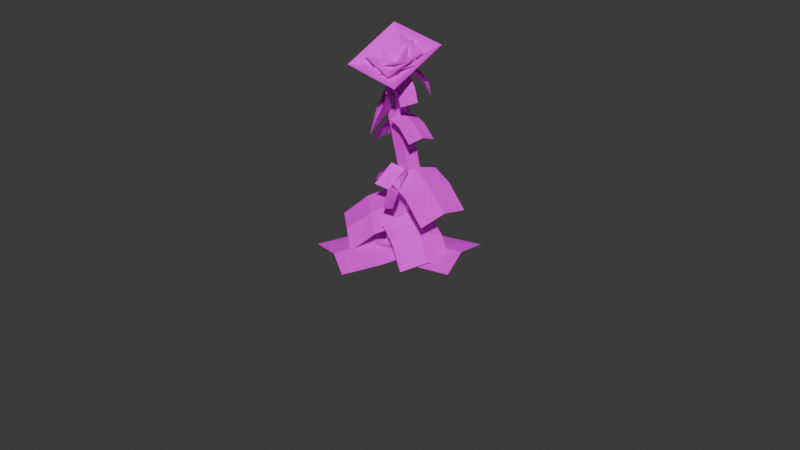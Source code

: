# Source: Blossom.blend  (saved by Blender 4.4.30; exported with 4.5.12 LTS)
import bpy
from mathutils import Matrix  # noqa: F401  (used for matrix-valued properties, if any)

bpy.ops.wm.read_factory_settings(use_empty=True)
scene = bpy.context.scene
scene.name = 'Scene'

# ---- collections
col_hidden = bpy.data.collections.new('Hidden'); scene.collection.children.link(col_hidden)
col_blossomplant = bpy.data.collections.new('BlossomPlant'); scene.collection.children.link(col_blossomplant)
col_blossy = bpy.data.collections.new('Blossy'); scene.collection.children.link(col_blossy)

# ---- images (referenced by path relative to the original .blend; pixels are not part of the script)
import os
ASSET_DIR = os.environ.get("B2B_ASSET_DIR", "")  # directory of the original .blend (textures are referenced by path, not embedded)
HERE = os.path.dirname(os.path.abspath(__file__))  # packed textures are extracted next to this script under _unpacked/

def load_image(name, relpath, width, height, colorspace="sRGB"):
    """Load a texture the original file referenced (path relative to the .blend, or extracted next to this script)."""
    p = next((c for c in (os.path.join(HERE, relpath), os.path.join(ASSET_DIR, relpath)) if relpath and os.path.exists(c)), "")
    if p:
        img = bpy.data.images.load(p, check_existing=True)
        img.name = name
    else:  # same state as the original file: an image datablock whose file is absent (Cycles renders it pink)
        img = bpy.data.images.new(name, width, height)
        img.source = "FILE"
        img.filepath = "//" + (relpath or name)
    img.colorspace_settings.name = colorspace
    return img
img_dreamblossom_png = load_image('DreamBlossom.png', 'DreamBlossom.png', 1024, 1024, 'sRGB')
img_pumkie_png_001 = load_image('Pumkie.png.001', 'Pumkie.png', 1024, 1024, 'sRGB')
img_blubburu_png = load_image('Blubburu.png', 'Blubburu.png', 1024, 1024, 'sRGB')

# ---- materials (node trees are filled in below, after node groups)
mat_blossom = bpy.data.materials.new('Blossom')
mat_pumkie = bpy.data.materials.new('Pumkie')
mat_leaves = bpy.data.materials.new('Leaves')

# ---- material node trees
mat_blossom.use_nodes = True; mat_blossom.node_tree.nodes.clear()
_N = mat_blossom.node_tree.nodes; _L = mat_blossom.node_tree.links
n0 = _N.new('ShaderNodeBsdfPrincipled'); n0.name = 'Principled BSDF'; n0.location = (40, 298)
n0.inputs[2].default_value = 1.0
n0.inputs[3].default_value = 1.45
n0.inputs[25].default_value = 0.0
n0.inputs[26].default_value = (0.6773, 0.1831, 1.0, 1.0)
n1 = _N.new('ShaderNodeOutputMaterial'); n1.name = 'Material Output'; n1.location = (300, 300)
n2 = _N.new('ShaderNodeTexImage'); n2.name = 'Image Texture'; n2.location = (-481, 270)
n2.width = 222
n2.image = img_dreamblossom_png
n2.interpolation = 'Closest'
n3 = _N.new('ShaderNodeMath'); n3.name = 'Math'; n3.location = (-196, 164)
n3.hide = True
n3.operation = 'GREATER_THAN'
_L.new(n0.outputs[0], n1.inputs[0])
_L.new(n2.outputs[0], n0.inputs[0])
_L.new(n2.outputs[1], n3.inputs[0])
_L.new(n3.outputs[0], n0.inputs[4])
n1.is_active_output = True
mat_pumkie.use_nodes = True; mat_pumkie.node_tree.nodes.clear()
_N = mat_pumkie.node_tree.nodes; _L = mat_pumkie.node_tree.links
n0 = _N.new('ShaderNodeBsdfPrincipled'); n0.name = 'Principled BSDF'; n0.location = (40, 298)
n0.inputs[2].default_value = 1.0
n0.inputs[3].default_value = 1.45
n0.inputs[25].default_value = 0.0
n0.inputs[26].default_value = (0.6773, 0.1831, 1.0, 1.0)
n1 = _N.new('ShaderNodeOutputMaterial'); n1.name = 'Material Output'; n1.location = (300, 300)
n2 = _N.new('ShaderNodeTexImage'); n2.name = 'Image Texture'; n2.location = (-481, 270)
n2.width = 222
n2.image = img_pumkie_png_001
n2.interpolation = 'Closest'
n3 = _N.new('ShaderNodeMath'); n3.name = 'Math'; n3.location = (-196, 164)
n3.hide = True
n3.operation = 'GREATER_THAN'
_L.new(n0.outputs[0], n1.inputs[0])
_L.new(n2.outputs[0], n0.inputs[0])
_L.new(n2.outputs[1], n3.inputs[0])
_L.new(n3.outputs[0], n0.inputs[4])
n1.is_active_output = True
mat_leaves.use_nodes = True; mat_leaves.node_tree.nodes.clear()
_N = mat_leaves.node_tree.nodes; _L = mat_leaves.node_tree.links
n0 = _N.new('ShaderNodeBsdfPrincipled'); n0.name = 'Principled BSDF'; n0.location = (10, 300)
n0.inputs[2].default_value = 1.0
n0.inputs[3].default_value = 1.45
n0.inputs[25].default_value = 0.0
n0.inputs[26].default_value = (0.6773, 0.1831, 1.0, 1.0)
n1 = _N.new('ShaderNodeOutputMaterial'); n1.name = 'Material Output'; n1.location = (300, 300)
n2 = _N.new('ShaderNodeTexImage'); n2.name = 'Image Texture'; n2.location = (-338, 287)
n2.image = img_blubburu_png
n2.interpolation = 'Closest'
n3 = _N.new('ShaderNodeMath'); n3.name = 'Math'; n3.location = (-160, 287)
n3.hide = True
n3.operation = 'GREATER_THAN'
_L.new(n0.outputs[0], n1.inputs[0])
_L.new(n2.outputs[0], n0.inputs[0])
_L.new(n2.outputs[1], n3.inputs[0])
_L.new(n3.outputs[0], n0.inputs[4])
n1.is_active_output = True

# ---- world
world_world = bpy.data.worlds.new('World'); scene.world = world_world
world_world.use_nodes = True; world_world.node_tree.nodes.clear()
_N = world_world.node_tree.nodes; _L = world_world.node_tree.links
n0 = _N.new('ShaderNodeOutputWorld'); n0.name = 'World Output'; n0.location = (300, 300)
n1 = _N.new('ShaderNodeBackground'); n1.name = 'Background'; n1.location = (10, 300)
n1.inputs[0].default_value = (0.05088, 0.05088, 0.05088, 1.0)
_L.new(n1.outputs[0], n0.inputs[0])
n0.is_active_output = True
world_world.color = (0.05088, 0.05088, 0.05088)
world_world.sun_shadow_jitter_overblur = 0.0

# ---- meshes
me_cube = bpy.data.meshes.new('Cube')
me_cube.from_pydata([(-1.007, -1.007, -0.9898), (-1.007, -1.007, 0.9898), (-1.007, 1.007, -0.9898), (-1.007, 1.007, 0.9898), (1.007, -1.007, -0.9898), (1.007, -1.007, 0.9898), (1.007, 1.007, -0.9898), (1.007, 1.007, 0.9898)], [], [(0, 1, 3, 2), (2, 3, 7, 6), (6, 7, 5, 4), (4, 5, 1, 0), (2, 6, 4, 0), (7, 3, 1, 5)])
_uv = me_cube.uv_layers.new(name='UVMap')
_uv.uv.foreach_set('vector', [0.3, 0.6, 0.3, 0.7, 0.4, 0.7, 0.4, 0.6, 0.3, 0.6, 0.3, 0.7, 0.2, 0.7, 0.2, 0.6, 0.1, 0.6, 0.1, 0.7, 0.2, 0.7, 0.2, 0.6, 0.3, 0.6, 0.3, 0.7, 0.2, 0.7, 0.2, 0.6, 0.2, 0.5, 0.3, 0.5, 0.3, 0.6, 0.2, 0.6, 0.2, 0.7, 0.3, 0.7, 0.3, 0.8, 0.2, 0.8])
me_cube.materials.append(mat_blossom)
me_cube.update()
me_plane_013 = bpy.data.meshes.new('Plane.013')
me_plane_013.from_pydata([(-0.06469, -0.06469, 0.000182), (0.06469, -0.06469, 0.000182), (-0.06469, 0.06469, 0.000182), (0.06469, 0.06469, 0.000182), (6.589e-08, -1.505e-10, 1.863e-08), (-0.04869, 0.04869, 0.000137), (0.04869, -0.04869, 0.000137), (0.04869, 0.04869, 0.000137), (-0.04869, -0.04869, 0.000137), (0.02434, -0.02434, 6.851e-05), (0.02434, 0.02434, 6.851e-05), (-0.02434, -0.02434, 6.851e-05), (-0.02434, 0.02434, 6.851e-05)], [], [(10, 12, 4), (11, 9, 4), (9, 10, 4), (12, 11, 4), (2, 0, 8, 5), (1, 3, 7, 6), (0, 1, 6, 8), (3, 2, 5, 7), (5, 8, 11, 12), (6, 7, 10, 9), (8, 6, 9, 11), (7, 5, 12, 10)])
_uv = me_plane_013.uv_layers.new(name='UVMap')
_uv.uv.foreach_set('vector', [0.2688, 0.8688, 0.2312, 0.8688, 0.25, 0.85, 0.2312, 0.8312, 0.2688, 0.8312, 0.25, 0.85, 0.2688, 0.8312, 0.2688, 0.8688, 0.25, 0.85, 0.2312, 0.8688, 0.2312, 0.8312, 0.25, 0.85, 0.2, 0.9, 0.2, 0.8, 0.2124, 0.8124, 0.2124, 0.8876, 0.3, 0.8, 0.3, 0.9, 0.2876, 0.8876, 0.2876, 0.8124, 0.2, 0.8, 0.3, 0.8, 0.2876, 0.8124, 0.2124, 0.8124, 0.3, 0.9, 0.2, 0.9, 0.2124, 0.8876, 0.2876, 0.8876, 0.2124, 0.8876, 0.2124, 0.8124, 0.2312, 0.8312, 0.2312, 0.8688, 0.2876, 0.8124, 0.2876, 0.8876, 0.2688, 0.8688, 0.2688, 0.8312, 0.2124, 0.8124, 0.2876, 0.8124, 0.2688, 0.8312, 0.2312, 0.8312, 0.2876, 0.8876, 0.2124, 0.8876, 0.2312, 0.8688, 0.2688, 0.8688])
me_plane_013.materials.append(mat_blossom)
me_plane_013.update()
me_plane_014 = bpy.data.meshes.new('Plane.014')
me_plane_014.from_pydata([(-0.06469, -0.06469, 0.01972), (0.06469, -0.06469, 0.01972), (-0.06469, 0.06469, 0.01972), (0.06469, 0.06469, 0.01972), (6.589e-08, -1.505e-10, -0.005332), (-0.04869, 0.04869, 0.005601), (0.04869, -0.04869, 0.005601), (0.04869, 0.04869, 0.005601), (-0.04869, -0.04869, 0.005601), (0.02434, -0.02434, -0.002873), (0.02434, 0.02434, -0.002873), (-0.02434, -0.02434, -0.002873), (-0.02434, 0.02434, -0.002873)], [], [(10, 12, 4), (11, 9, 4), (9, 10, 4), (12, 11, 4), (2, 0, 8, 5), (1, 3, 7, 6), (0, 1, 6, 8), (3, 2, 5, 7), (5, 8, 11, 12), (6, 7, 10, 9), (8, 6, 9, 11), (7, 5, 12, 10)])
_uv = me_plane_014.uv_layers.new(name='UVMap')
_uv.uv.foreach_set('vector', [0.2688, 0.8688, 0.2312, 0.8688, 0.25, 0.85, 0.2312, 0.8312, 0.2688, 0.8312, 0.25, 0.85, 0.2688, 0.8312, 0.2688, 0.8688, 0.25, 0.85, 0.2312, 0.8688, 0.2312, 0.8312, 0.25, 0.85, 0.2, 0.9, 0.2, 0.8, 0.2124, 0.8124, 0.2124, 0.8876, 0.3, 0.8, 0.3, 0.9, 0.2876, 0.8876, 0.2876, 0.8124, 0.2, 0.8, 0.3, 0.8, 0.2876, 0.8124, 0.2124, 0.8124, 0.3, 0.9, 0.2, 0.9, 0.2124, 0.8876, 0.2876, 0.8876, 0.2124, 0.8876, 0.2124, 0.8124, 0.2312, 0.8312, 0.2312, 0.8688, 0.2876, 0.8124, 0.2876, 0.8876, 0.2688, 0.8688, 0.2688, 0.8312, 0.2124, 0.8124, 0.2876, 0.8124, 0.2688, 0.8312, 0.2312, 0.8312, 0.2876, 0.8876, 0.2124, 0.8876, 0.2312, 0.8688, 0.2688, 0.8688])
me_plane_014.materials.append(mat_blossom)
me_plane_014.update()
me_plane_015 = bpy.data.meshes.new('Plane.015')
me_plane_015.from_pydata([(-0.06469, -0.06469, 0.000182), (0.06469, -0.06469, 0.000182), (-0.06469, 0.06469, 0.000182), (0.06469, 0.06469, 0.000182), (6.589e-08, -1.505e-10, 1.863e-08), (-0.04869, 0.04869, 0.000137), (0.04869, -0.04869, 0.000137), (0.04869, 0.04869, 0.000137), (-0.04869, -0.04869, 0.000137), (0.02434, -0.02434, 6.851e-05), (0.02434, 0.02434, 6.851e-05), (-0.02434, -0.02434, 6.851e-05), (-0.02434, 0.02434, 6.851e-05)], [], [(10, 12, 4), (11, 9, 4), (9, 10, 4), (12, 11, 4), (2, 0, 8, 5), (1, 3, 7, 6), (0, 1, 6, 8), (3, 2, 5, 7), (5, 8, 11, 12), (6, 7, 10, 9), (8, 6, 9, 11), (7, 5, 12, 10)])
_uv = me_plane_015.uv_layers.new(name='UVMap')
_uv.uv.foreach_set('vector', [0.2688, 0.8688, 0.2312, 0.8688, 0.25, 0.85, 0.2312, 0.8312, 0.2688, 0.8312, 0.25, 0.85, 0.2688, 0.8312, 0.2688, 0.8688, 0.25, 0.85, 0.2312, 0.8688, 0.2312, 0.8312, 0.25, 0.85, 0.2, 0.9, 0.2, 0.8, 0.2124, 0.8124, 0.2124, 0.8876, 0.3, 0.8, 0.3, 0.9, 0.2876, 0.8876, 0.2876, 0.8124, 0.2, 0.8, 0.3, 0.8, 0.2876, 0.8124, 0.2124, 0.8124, 0.3, 0.9, 0.2, 0.9, 0.2124, 0.8876, 0.2876, 0.8876, 0.2124, 0.8876, 0.2124, 0.8124, 0.2312, 0.8312, 0.2312, 0.8688, 0.2876, 0.8124, 0.2876, 0.8876, 0.2688, 0.8688, 0.2688, 0.8312, 0.2124, 0.8124, 0.2876, 0.8124, 0.2688, 0.8312, 0.2312, 0.8312, 0.2876, 0.8876, 0.2124, 0.8876, 0.2312, 0.8688, 0.2688, 0.8688])
me_plane_015.materials.append(mat_blossom)
me_plane_015.update()
me_plane_017 = bpy.data.meshes.new('Plane.017')
me_plane_017.from_pydata([(-0.06469, -0.06469, 0.04183), (0.06469, -0.06469, 0.04183), (-0.06469, 0.06469, 0.04183), (0.06469, 0.06469, 0.04183), (0.0, -3.562e-08, 0.000695), (-0.0647, -0.0647, 0.03703), (0.0647, -0.0647, 0.03703), (-0.0647, 0.0647, 0.03703), (0.0647, 0.0647, 0.03703), (-2.226e-09, 3.562e-08, -0.0006951)], [], [(3, 2, 4), (0, 1, 4), (1, 3, 4), (2, 0, 4), (8, 7, 9), (5, 6, 9), (6, 8, 9), (7, 5, 9)])
_uv = me_plane_017.uv_layers.new(name='UVMap')
_uv.uv.foreach_set('vector', [0.3, 0.9, 0.2, 0.9, 0.25, 0.85, 0.2, 0.8, 0.3, 0.8, 0.25, 0.85, 0.3, 0.8, 0.3, 0.9, 0.25, 0.85, 0.2, 0.9, 0.2, 0.8, 0.25, 0.85, 0.4, 0.9, 0.3, 0.9, 0.35, 0.85, 0.3, 0.8, 0.4, 0.8, 0.35, 0.85, 0.4, 0.8, 0.4, 0.9, 0.35, 0.85, 0.3, 0.9, 0.3, 0.8, 0.35, 0.85])
me_plane_017.materials.append(mat_blossom)
me_plane_017.update()
me_plane_018 = bpy.data.meshes.new('Plane.018')
me_plane_018.from_pydata([(-0.05799, -0.05799, 0.0177), (0.05799, -0.05799, 0.0177), (-0.05799, 0.05799, 0.0177), (0.05799, 0.05799, 0.0177), (-1.7e-08, -2.794e-09, -1.416e-07), (-0.02928, 0.02928, -1.416e-07), (0.02928, -0.02928, -1.416e-07), (0.02928, 0.02928, -1.416e-07), (-0.02928, -0.02928, -1.416e-07)], [], [(7, 5, 4), (8, 6, 4), (6, 7, 4), (5, 8, 4), (2, 0, 8, 5), (1, 3, 7, 6), (0, 1, 6, 8), (3, 2, 5, 7)])
_uv = me_plane_018.uv_layers.new(name='UVMap')
_uv.uv.foreach_set('vector', [0.3752, 0.8752, 0.3248, 0.8752, 0.35, 0.85, 0.3248, 0.8248, 0.3752, 0.8248, 0.35, 0.85, 0.3752, 0.8248, 0.3752, 0.8752, 0.35, 0.85, 0.3248, 0.8752, 0.3248, 0.8248, 0.35, 0.85, 0.3, 0.9, 0.3, 0.8, 0.3248, 0.8248, 0.3248, 0.8752, 0.4, 0.8, 0.4, 0.9, 0.3752, 0.8752, 0.3752, 0.8248, 0.3, 0.8, 0.4, 0.8, 0.3752, 0.8248, 0.3248, 0.8248, 0.4, 0.9, 0.3, 0.9, 0.3248, 0.8752, 0.3752, 0.8752])
me_plane_018.materials.append(mat_blossom)
me_plane_018.update()
me_plane_019 = bpy.data.meshes.new('Plane.019')
me_plane_019.from_pydata([(-0.05799, -0.05799, -1.416e-07), (0.05799, -0.05799, -1.416e-07), (-0.05799, 0.05799, -1.416e-07), (0.05799, 0.05799, -1.416e-07), (-1.7e-08, -2.794e-09, -1.416e-07), (-0.02928, 0.02928, -1.416e-07), (0.02928, -0.02928, -1.416e-07), (0.02928, 0.02928, -1.416e-07), (-0.02928, -0.02928, -1.416e-07)], [], [(7, 5, 4), (8, 6, 4), (6, 7, 4), (5, 8, 4), (2, 0, 8, 5), (1, 3, 7, 6), (0, 1, 6, 8), (3, 2, 5, 7)])
_uv = me_plane_019.uv_layers.new(name='UVMap')
_uv.uv.foreach_set('vector', [0.3752, 0.8752, 0.3248, 0.8752, 0.35, 0.85, 0.3248, 0.8248, 0.3752, 0.8248, 0.35, 0.85, 0.3752, 0.8248, 0.3752, 0.8752, 0.35, 0.85, 0.3248, 0.8752, 0.3248, 0.8248, 0.35, 0.85, 0.3, 0.9, 0.3, 0.8, 0.3248, 0.8248, 0.3248, 0.8752, 0.4, 0.8, 0.4, 0.9, 0.3752, 0.8752, 0.3752, 0.8248, 0.3, 0.8, 0.4, 0.8, 0.3752, 0.8248, 0.3248, 0.8248, 0.4, 0.9, 0.3, 0.9, 0.3248, 0.8752, 0.3752, 0.8752])
me_plane_019.materials.append(mat_blossom)
me_plane_019.update()
me_plane_020 = bpy.data.meshes.new('Plane.020')
me_plane_020.from_pydata([(-0.04809, -0.04809, 0.02056), (0.04809, -0.04809, 0.02056), (-0.04809, 0.04809, 0.02056), (0.04809, 0.04809, 0.02056), (-1.7e-08, -2.794e-09, -0.007523), (-0.02928, 0.02928, -1.416e-07), (0.02928, -0.02928, -1.416e-07), (0.02928, 0.02928, -1.416e-07), (-0.02928, -0.02928, -1.416e-07), (-1.744e-08, -0.04809, 0.02056), (-1.863e-08, -0.02928, -1.416e-07), (-0.04809, -6.359e-10, 0.02056), (0.04809, -3.725e-09, 0.02056), (-2.053e-08, 0.04809, 0.02056), (-0.02928, -1.863e-09, -1.416e-07), (0.02928, -1.863e-09, -1.416e-07), (-1.676e-08, 0.02928, -1.416e-07)], [(9, 10)], [(7, 16, 5, 4), (8, 10, 6, 4), (6, 15, 7, 4), (5, 14, 8, 4), (11, 0, 8, 14), (12, 3, 7, 15), (0, 9, 1, 6, 10, 8), (13, 2, 5, 16), (3, 13, 16, 7), (1, 12, 15, 6), (2, 11, 14, 5)])
_uv = me_plane_020.uv_layers.new(name='UVMap')
_uv.uv.foreach_set('vector', [0.3752, 0.8752, 0.35, 0.8752, 0.3248, 0.8752, 0.35, 0.85, 0.3248, 0.8248, 0.35, 0.8248, 0.3752, 0.8248, 0.35, 0.85, 0.3752, 0.8248, 0.3752, 0.85, 0.3752, 0.8752, 0.35, 0.85, 0.3248, 0.8752, 0.3248, 0.85, 0.3248, 0.8248, 0.35, 0.85, 0.3, 0.85, 0.3, 0.8, 0.3248, 0.8248, 0.3248, 0.85, 0.4, 0.85, 0.4, 0.9, 0.3752, 0.8752, 0.3752, 0.85, 0.3, 0.8, 0.35, 0.8, 0.4, 0.8, 0.3752, 0.8248, 0.35, 0.8248, 0.3248, 0.8248, 0.35, 0.9, 0.3, 0.9, 0.3248, 0.8752, 0.35, 0.8752, 0.4, 0.9, 0.35, 0.9, 0.35, 0.8752, 0.3752, 0.8752, 0.4, 0.8, 0.4, 0.85, 0.3752, 0.85, 0.3752, 0.8248, 0.3, 0.9, 0.3, 0.85, 0.3248, 0.85, 0.3248, 0.8752])
me_plane_020.materials.append(mat_blossom)
me_plane_020.update()
me_plane_021 = bpy.data.meshes.new('Plane.021')
me_plane_021.from_pydata([(-0.06469, -0.06469, 0.000182), (0.06469, -0.06469, 0.000182), (-0.06469, 0.06469, 0.000182), (0.06469, 0.06469, 0.000182), (6.589e-08, -1.505e-10, 1.863e-08), (-0.04869, 0.04869, 0.000137), (0.04869, -0.04869, 0.000137), (0.04869, 0.04869, 0.000137), (-0.04869, -0.04869, 0.000137), (0.02434, -0.02434, 6.851e-05), (0.02434, 0.02434, 6.851e-05), (-0.02434, -0.02434, 6.851e-05), (-0.02434, 0.02434, 6.851e-05)], [], [(10, 12, 4), (11, 9, 4), (9, 10, 4), (12, 11, 4), (2, 0, 8, 5), (1, 3, 7, 6), (0, 1, 6, 8), (3, 2, 5, 7), (5, 8, 11, 12), (6, 7, 10, 9), (8, 6, 9, 11), (7, 5, 12, 10)])
_uv = me_plane_021.uv_layers.new(name='UVMap')
_uv.uv.foreach_set('vector', [0.2688, 0.8688, 0.2312, 0.8688, 0.25, 0.85, 0.2312, 0.8312, 0.2688, 0.8312, 0.25, 0.85, 0.2688, 0.8312, 0.2688, 0.8688, 0.25, 0.85, 0.2312, 0.8688, 0.2312, 0.8312, 0.25, 0.85, 0.2, 0.9, 0.2, 0.8, 0.2124, 0.8124, 0.2124, 0.8876, 0.3, 0.8, 0.3, 0.9, 0.2876, 0.8876, 0.2876, 0.8124, 0.2, 0.8, 0.3, 0.8, 0.2876, 0.8124, 0.2124, 0.8124, 0.3, 0.9, 0.2, 0.9, 0.2124, 0.8876, 0.2876, 0.8876, 0.2124, 0.8876, 0.2124, 0.8124, 0.2312, 0.8312, 0.2312, 0.8688, 0.2876, 0.8124, 0.2876, 0.8876, 0.2688, 0.8688, 0.2688, 0.8312, 0.2124, 0.8124, 0.2876, 0.8124, 0.2688, 0.8312, 0.2312, 0.8312, 0.2876, 0.8876, 0.2124, 0.8876, 0.2312, 0.8688, 0.2688, 0.8688])
me_plane_021.materials.append(mat_blossom)
me_plane_021.update()
me_plane_022 = bpy.data.meshes.new('Plane.022')
me_plane_022.from_pydata([(-0.06469, -0.06469, 0.01972), (0.06469, -0.06469, 0.01972), (-0.06469, 0.06469, 0.01972), (0.06469, 0.06469, 0.01972), (6.589e-08, -1.505e-10, -0.005332), (-0.04869, 0.04869, 0.005601), (0.04869, -0.04869, 0.005601), (0.04869, 0.04869, 0.005601), (-0.04869, -0.04869, 0.005601), (0.02434, -0.02434, -0.002873), (0.02434, 0.02434, -0.002873), (-0.02434, -0.02434, -0.002873), (-0.02434, 0.02434, -0.002873)], [], [(10, 12, 4), (11, 9, 4), (9, 10, 4), (12, 11, 4), (2, 0, 8, 5), (1, 3, 7, 6), (0, 1, 6, 8), (3, 2, 5, 7), (5, 8, 11, 12), (6, 7, 10, 9), (8, 6, 9, 11), (7, 5, 12, 10)])
_uv = me_plane_022.uv_layers.new(name='UVMap')
_uv.uv.foreach_set('vector', [0.2688, 0.8688, 0.2312, 0.8688, 0.25, 0.85, 0.2312, 0.8312, 0.2688, 0.8312, 0.25, 0.85, 0.2688, 0.8312, 0.2688, 0.8688, 0.25, 0.85, 0.2312, 0.8688, 0.2312, 0.8312, 0.25, 0.85, 0.2, 0.9, 0.2, 0.8, 0.2124, 0.8124, 0.2124, 0.8876, 0.3, 0.8, 0.3, 0.9, 0.2876, 0.8876, 0.2876, 0.8124, 0.2, 0.8, 0.3, 0.8, 0.2876, 0.8124, 0.2124, 0.8124, 0.3, 0.9, 0.2, 0.9, 0.2124, 0.8876, 0.2876, 0.8876, 0.2124, 0.8876, 0.2124, 0.8124, 0.2312, 0.8312, 0.2312, 0.8688, 0.2876, 0.8124, 0.2876, 0.8876, 0.2688, 0.8688, 0.2688, 0.8312, 0.2124, 0.8124, 0.2876, 0.8124, 0.2688, 0.8312, 0.2312, 0.8312, 0.2876, 0.8876, 0.2124, 0.8876, 0.2312, 0.8688, 0.2688, 0.8688])
me_plane_022.materials.append(mat_blossom)
me_plane_022.update()
me_cube_009 = bpy.data.meshes.new('Cube.009')
me_cube_009.from_pydata([(-1.007, -1.007, -0.9898), (-1.007, -1.007, 0.9898), (-1.007, 1.007, -0.9898), (-1.007, 1.007, 0.9898), (1.007, -1.007, -0.9898), (1.007, -1.007, 0.9898), (1.007, 1.007, -0.9898), (1.007, 1.007, 0.9898)], [], [(0, 1, 3, 2), (2, 3, 7, 6), (6, 7, 5, 4), (4, 5, 1, 0), (2, 6, 4, 0), (7, 3, 1, 5)])
_uv = me_cube_009.uv_layers.new(name='UVMap')
_uv.uv.foreach_set('vector', [0.3, 0.6, 0.3, 0.7, 0.4, 0.7, 0.4, 0.6, 0.3, 0.6, 0.3, 0.7, 0.2, 0.7, 0.2, 0.6, 0.1, 0.6, 0.1, 0.7, 0.2, 0.7, 0.2, 0.6, 0.3, 0.6, 0.3, 0.7, 0.2, 0.7, 0.2, 0.6, 0.2, 0.5, 0.3, 0.5, 0.3, 0.6, 0.2, 0.6, 0.2, 0.7, 0.3, 0.7, 0.3, 0.8, 0.2, 0.8])
me_cube_009.materials.append(mat_blossom)
me_cube_009.update()
me_plane_023 = bpy.data.meshes.new('Plane.023')
me_plane_023.from_pydata([(-0.06469, -0.06469, 0.01972), (0.06469, -0.06469, 0.01972), (-0.06469, 0.06469, 0.01972), (0.06469, 0.06469, 0.01972), (6.589e-08, -1.505e-10, -0.005332), (-0.04869, 0.04869, 0.005601), (0.04869, -0.04869, 0.005601), (0.04869, 0.04869, 0.005601), (-0.04869, -0.04869, 0.005601), (0.02434, -0.02434, -0.002873), (0.02434, 0.02434, -0.002873), (-0.02434, -0.02434, -0.002873), (-0.02434, 0.02434, -0.002873)], [], [(10, 12, 4), (11, 9, 4), (9, 10, 4), (12, 11, 4), (2, 0, 8, 5), (1, 3, 7, 6), (0, 1, 6, 8), (3, 2, 5, 7), (5, 8, 11, 12), (6, 7, 10, 9), (8, 6, 9, 11), (7, 5, 12, 10)])
_uv = me_plane_023.uv_layers.new(name='UVMap')
_uv.uv.foreach_set('vector', [0.2688, 0.8688, 0.2312, 0.8688, 0.25, 0.85, 0.2312, 0.8312, 0.2688, 0.8312, 0.25, 0.85, 0.2688, 0.8312, 0.2688, 0.8688, 0.25, 0.85, 0.2312, 0.8688, 0.2312, 0.8312, 0.25, 0.85, 0.2, 0.9, 0.2, 0.8, 0.2124, 0.8124, 0.2124, 0.8876, 0.3, 0.8, 0.3, 0.9, 0.2876, 0.8876, 0.2876, 0.8124, 0.2, 0.8, 0.3, 0.8, 0.2876, 0.8124, 0.2124, 0.8124, 0.3, 0.9, 0.2, 0.9, 0.2124, 0.8876, 0.2876, 0.8876, 0.2124, 0.8876, 0.2124, 0.8124, 0.2312, 0.8312, 0.2312, 0.8688, 0.2876, 0.8124, 0.2876, 0.8876, 0.2688, 0.8688, 0.2688, 0.8312, 0.2124, 0.8124, 0.2876, 0.8124, 0.2688, 0.8312, 0.2312, 0.8312, 0.2876, 0.8876, 0.2124, 0.8876, 0.2312, 0.8688, 0.2688, 0.8688])
me_plane_023.materials.append(mat_blossom)
me_plane_023.update()
me_plane_024 = bpy.data.meshes.new('Plane.024')
me_plane_024.from_pydata([(-0.05799, -0.05799, 0.0177), (0.05799, -0.05799, 0.0177), (-0.05799, 0.05799, 0.0177), (0.05799, 0.05799, 0.0177), (-1.7e-08, -2.794e-09, -1.416e-07), (-0.02928, 0.02928, -1.416e-07), (0.02928, -0.02928, -1.416e-07), (0.02928, 0.02928, -1.416e-07), (-0.02928, -0.02928, -1.416e-07)], [], [(7, 5, 4), (8, 6, 4), (6, 7, 4), (5, 8, 4), (2, 0, 8, 5), (1, 3, 7, 6), (0, 1, 6, 8), (3, 2, 5, 7)])
_uv = me_plane_024.uv_layers.new(name='UVMap')
_uv.uv.foreach_set('vector', [0.3752, 0.8752, 0.3248, 0.8752, 0.35, 0.85, 0.3248, 0.8248, 0.3752, 0.8248, 0.35, 0.85, 0.3752, 0.8248, 0.3752, 0.8752, 0.35, 0.85, 0.3248, 0.8752, 0.3248, 0.8248, 0.35, 0.85, 0.3, 0.9, 0.3, 0.8, 0.3248, 0.8248, 0.3248, 0.8752, 0.4, 0.8, 0.4, 0.9, 0.3752, 0.8752, 0.3752, 0.8248, 0.3, 0.8, 0.4, 0.8, 0.3752, 0.8248, 0.3248, 0.8248, 0.4, 0.9, 0.3, 0.9, 0.3248, 0.8752, 0.3752, 0.8752])
me_plane_024.materials.append(mat_blossom)
me_plane_024.update()
me_plane_025 = bpy.data.meshes.new('Plane.025')
me_plane_025.from_pydata([(-0.04809, -0.04809, 0.02056), (0.04809, -0.04809, 0.02056), (-0.04809, 0.04809, 0.02056), (0.04809, 0.04809, 0.02056), (-1.7e-08, -2.794e-09, -0.007523), (-0.02928, 0.02928, -1.416e-07), (0.02928, -0.02928, -1.416e-07), (0.02928, 0.02928, -1.416e-07), (-0.02928, -0.02928, -1.416e-07), (-1.744e-08, -0.04809, 0.02056), (-1.863e-08, -0.02928, -1.416e-07), (-0.04809, -6.359e-10, 0.02056), (0.04809, -3.725e-09, 0.02056), (-2.053e-08, 0.04809, 0.02056), (-0.02928, -1.863e-09, -1.416e-07), (0.02928, -1.863e-09, -1.416e-07), (-1.676e-08, 0.02928, -1.416e-07)], [(9, 10)], [(7, 16, 5, 4), (8, 10, 6, 4), (6, 15, 7, 4), (5, 14, 8, 4), (11, 0, 8, 14), (12, 3, 7, 15), (0, 9, 1, 6, 10, 8), (13, 2, 5, 16), (3, 13, 16, 7), (1, 12, 15, 6), (2, 11, 14, 5)])
_uv = me_plane_025.uv_layers.new(name='UVMap')
_uv.uv.foreach_set('vector', [0.3752, 0.8752, 0.35, 0.8752, 0.3248, 0.8752, 0.35, 0.85, 0.3248, 0.8248, 0.35, 0.8248, 0.3752, 0.8248, 0.35, 0.85, 0.3752, 0.8248, 0.3752, 0.85, 0.3752, 0.8752, 0.35, 0.85, 0.3248, 0.8752, 0.3248, 0.85, 0.3248, 0.8248, 0.35, 0.85, 0.3, 0.85, 0.3, 0.8, 0.3248, 0.8248, 0.3248, 0.85, 0.4, 0.85, 0.4, 0.9, 0.3752, 0.8752, 0.3752, 0.85, 0.3, 0.8, 0.35, 0.8, 0.4, 0.8, 0.3752, 0.8248, 0.35, 0.8248, 0.3248, 0.8248, 0.35, 0.9, 0.3, 0.9, 0.3248, 0.8752, 0.35, 0.8752, 0.4, 0.9, 0.35, 0.9, 0.35, 0.8752, 0.3752, 0.8752, 0.4, 0.8, 0.4, 0.85, 0.3752, 0.85, 0.3752, 0.8248, 0.3, 0.9, 0.3, 0.85, 0.3248, 0.85, 0.3248, 0.8752])
me_plane_025.materials.append(mat_blossom)
me_plane_025.update()
me_plane_026 = bpy.data.meshes.new('Plane.026')
me_plane_026.from_pydata([(-0.06469, -0.06469, 0.01972), (0.06469, -0.06469, 0.01972), (-0.06469, 0.06469, 0.01972), (0.06469, 0.06469, 0.01972), (6.589e-08, -1.505e-10, -0.005332), (-0.04869, 0.04869, 0.005601), (0.04869, -0.04869, 0.005601), (0.04869, 0.04869, 0.005601), (-0.04869, -0.04869, 0.005601), (0.02434, -0.02434, -0.002873), (0.02434, 0.02434, -0.002873), (-0.02434, -0.02434, -0.002873), (-0.02434, 0.02434, -0.002873)], [], [(10, 12, 4), (11, 9, 4), (9, 10, 4), (12, 11, 4), (2, 0, 8, 5), (1, 3, 7, 6), (0, 1, 6, 8), (3, 2, 5, 7), (5, 8, 11, 12), (6, 7, 10, 9), (8, 6, 9, 11), (7, 5, 12, 10)])
_uv = me_plane_026.uv_layers.new(name='UVMap')
_uv.uv.foreach_set('vector', [0.2688, 0.8688, 0.2312, 0.8688, 0.25, 0.85, 0.2312, 0.8312, 0.2688, 0.8312, 0.25, 0.85, 0.2688, 0.8312, 0.2688, 0.8688, 0.25, 0.85, 0.2312, 0.8688, 0.2312, 0.8312, 0.25, 0.85, 0.2, 0.9, 0.2, 0.8, 0.2124, 0.8124, 0.2124, 0.8876, 0.3, 0.8, 0.3, 0.9, 0.2876, 0.8876, 0.2876, 0.8124, 0.2, 0.8, 0.3, 0.8, 0.2876, 0.8124, 0.2124, 0.8124, 0.3, 0.9, 0.2, 0.9, 0.2124, 0.8876, 0.2876, 0.8876, 0.2124, 0.8876, 0.2124, 0.8124, 0.2312, 0.8312, 0.2312, 0.8688, 0.2876, 0.8124, 0.2876, 0.8876, 0.2688, 0.8688, 0.2688, 0.8312, 0.2124, 0.8124, 0.2876, 0.8124, 0.2688, 0.8312, 0.2312, 0.8312, 0.2876, 0.8876, 0.2124, 0.8876, 0.2312, 0.8688, 0.2688, 0.8688])
me_plane_026.materials.append(mat_blossom)
me_plane_026.update()
me_plane_028 = bpy.data.meshes.new('Plane.028')
me_plane_028.from_pydata([(-0.05799, -0.05799, 0.0177), (0.05799, -0.05799, 0.0177), (-0.05799, 0.05799, 0.0177), (0.05799, 0.05799, 0.0177), (-1.7e-08, -2.794e-09, -1.416e-07), (-0.02928, 0.02928, -1.416e-07), (0.02928, -0.02928, -1.416e-07), (0.02928, 0.02928, -1.416e-07), (-0.02928, -0.02928, -1.416e-07)], [], [(7, 5, 4), (8, 6, 4), (6, 7, 4), (5, 8, 4), (2, 0, 8, 5), (1, 3, 7, 6), (0, 1, 6, 8), (3, 2, 5, 7)])
_uv = me_plane_028.uv_layers.new(name='UVMap')
_uv.uv.foreach_set('vector', [0.3752, 0.8752, 0.3248, 0.8752, 0.35, 0.85, 0.3248, 0.8248, 0.3752, 0.8248, 0.35, 0.85, 0.3752, 0.8248, 0.3752, 0.8752, 0.35, 0.85, 0.3248, 0.8752, 0.3248, 0.8248, 0.35, 0.85, 0.3, 0.9, 0.3, 0.8, 0.3248, 0.8248, 0.3248, 0.8752, 0.4, 0.8, 0.4, 0.9, 0.3752, 0.8752, 0.3752, 0.8248, 0.3, 0.8, 0.4, 0.8, 0.3752, 0.8248, 0.3248, 0.8248, 0.4, 0.9, 0.3, 0.9, 0.3248, 0.8752, 0.3752, 0.8752])
me_plane_028.materials.append(mat_blossom)
me_plane_028.update()
me_cube_010 = bpy.data.meshes.new('Cube.010')
me_cube_010.from_pydata([(-1.007, -1.007, -0.9898), (-1.007, -1.007, 0.9898), (-1.007, 1.007, -0.9898), (-1.007, 1.007, 0.9898), (1.007, -1.007, -0.9898), (1.007, -1.007, 0.9898), (1.007, 1.007, -0.9898), (1.007, 1.007, 0.9898), (-1.007, 1.022, -0.9898), (-1.007, 1.022, 0.9898), (1.007, 1.022, -0.9898), (1.007, 1.022, 0.9898)], [], [(0, 1, 3, 2), (2, 3, 7, 6), (6, 7, 5, 4), (4, 5, 1, 0), (2, 6, 4, 0), (7, 3, 1, 5), (8, 9, 11, 10)])
_uv = me_cube_010.uv_layers.new(name='UVMap')
_uv.uv.foreach_set('vector', [0.3, 0.6, 0.3, 0.7, 0.4, 0.7, 0.4, 0.6, 0.3, 0.6, 0.3, 0.7, 0.2, 0.7, 0.2, 0.6, 0.1, 0.6, 0.1, 0.7, 0.2, 0.7, 0.2, 0.6, 0.3, 0.6, 0.3, 0.7, 0.2, 0.7, 0.2, 0.6, 0.2, 0.5, 0.3, 0.5, 0.3, 0.6, 0.2, 0.6, 0.2, 0.7, 0.3, 0.7, 0.3, 0.8, 0.2, 0.8, 0.5627, 0.5662, 0.5627, 0.6916, 0.4373, 0.6916, 0.4373, 0.5662])
me_cube_010.materials.append(mat_blossom)
me_cube_010.update()
me_plane_027 = bpy.data.meshes.new('Plane.027')
me_plane_027.from_pydata([(-0.06469, -0.06469, 0.01972), (0.06469, -0.06469, 0.01972), (-0.06469, 0.06469, 0.01972), (0.06469, 0.06469, 0.01972), (6.589e-08, -1.505e-10, -0.005332), (-0.04869, 0.04869, 0.005601), (0.04869, -0.04869, 0.005601), (0.04869, 0.04869, 0.005601), (-0.04869, -0.04869, 0.005601), (0.02434, -0.02434, -0.002873), (0.02434, 0.02434, -0.002873), (-0.02434, -0.02434, -0.002873), (-0.02434, 0.02434, -0.002873)], [], [(10, 12, 4), (11, 9, 4), (9, 10, 4), (12, 11, 4), (2, 0, 8, 5), (1, 3, 7, 6), (0, 1, 6, 8), (3, 2, 5, 7), (5, 8, 11, 12), (6, 7, 10, 9), (8, 6, 9, 11), (7, 5, 12, 10)])
_uv = me_plane_027.uv_layers.new(name='UVMap')
_uv.uv.foreach_set('vector', [0.2688, 0.8688, 0.2312, 0.8688, 0.25, 0.85, 0.2312, 0.8312, 0.2688, 0.8312, 0.25, 0.85, 0.2688, 0.8312, 0.2688, 0.8688, 0.25, 0.85, 0.2312, 0.8688, 0.2312, 0.8312, 0.25, 0.85, 0.2, 0.9, 0.2, 0.8, 0.2124, 0.8124, 0.2124, 0.8876, 0.3, 0.8, 0.3, 0.9, 0.2876, 0.8876, 0.2876, 0.8124, 0.2, 0.8, 0.3, 0.8, 0.2876, 0.8124, 0.2124, 0.8124, 0.3, 0.9, 0.2, 0.9, 0.2124, 0.8876, 0.2876, 0.8876, 0.2124, 0.8876, 0.2124, 0.8124, 0.2312, 0.8312, 0.2312, 0.8688, 0.2876, 0.8124, 0.2876, 0.8876, 0.2688, 0.8688, 0.2688, 0.8312, 0.2124, 0.8124, 0.2876, 0.8124, 0.2688, 0.8312, 0.2312, 0.8312, 0.2876, 0.8876, 0.2124, 0.8876, 0.2312, 0.8688, 0.2688, 0.8688])
me_plane_027.materials.append(mat_blossom)
me_plane_027.update()
me_plane_029 = bpy.data.meshes.new('Plane.029')
me_plane_029.from_pydata([(-0.04809, -0.04809, 0.02056), (0.04809, -0.04809, 0.02056), (-0.04809, 0.04809, 0.02056), (0.04809, 0.04809, 0.02056), (-1.7e-08, -2.794e-09, -0.007523), (-0.02928, 0.02928, -1.416e-07), (0.02928, -0.02928, -1.416e-07), (0.02928, 0.02928, -1.416e-07), (-0.02928, -0.02928, -1.416e-07), (-1.744e-08, -0.04809, 0.02056), (-1.863e-08, -0.02928, -1.416e-07), (-0.04809, -6.359e-10, 0.02056), (0.04809, -3.725e-09, 0.02056), (-2.053e-08, 0.04809, 0.02056), (-0.02928, -1.863e-09, -1.416e-07), (0.02928, -1.863e-09, -1.416e-07), (-1.676e-08, 0.02928, -1.416e-07)], [(9, 10)], [(7, 16, 5, 4), (8, 10, 6, 4), (6, 15, 7, 4), (5, 14, 8, 4), (11, 0, 8, 14), (12, 3, 7, 15), (0, 9, 1, 6, 10, 8), (13, 2, 5, 16), (3, 13, 16, 7), (1, 12, 15, 6), (2, 11, 14, 5)])
_uv = me_plane_029.uv_layers.new(name='UVMap')
_uv.uv.foreach_set('vector', [0.3752, 0.8752, 0.35, 0.8752, 0.3248, 0.8752, 0.35, 0.85, 0.3248, 0.8248, 0.35, 0.8248, 0.3752, 0.8248, 0.35, 0.85, 0.3752, 0.8248, 0.3752, 0.85, 0.3752, 0.8752, 0.35, 0.85, 0.3248, 0.8752, 0.3248, 0.85, 0.3248, 0.8248, 0.35, 0.85, 0.3, 0.85, 0.3, 0.8, 0.3248, 0.8248, 0.3248, 0.85, 0.4, 0.85, 0.4, 0.9, 0.3752, 0.8752, 0.3752, 0.85, 0.3, 0.8, 0.35, 0.8, 0.4, 0.8, 0.3752, 0.8248, 0.35, 0.8248, 0.3248, 0.8248, 0.35, 0.9, 0.3, 0.9, 0.3248, 0.8752, 0.35, 0.8752, 0.4, 0.9, 0.35, 0.9, 0.35, 0.8752, 0.3752, 0.8752, 0.4, 0.8, 0.4, 0.85, 0.3752, 0.85, 0.3752, 0.8248, 0.3, 0.9, 0.3, 0.85, 0.3248, 0.85, 0.3248, 0.8752])
me_plane_029.materials.append(mat_blossom)
me_plane_029.update()
me_plane_030 = bpy.data.meshes.new('Plane.030')
me_plane_030.from_pydata([(-0.06469, -0.06469, 0.01972), (0.06469, -0.06469, 0.01972), (-0.06469, 0.06469, 0.01972), (0.06469, 0.06469, 0.01972), (6.589e-08, -1.505e-10, -0.005332), (-0.04869, 0.04869, 0.005601), (0.04869, -0.04869, 0.005601), (0.04869, 0.04869, 0.005601), (-0.04869, -0.04869, 0.005601), (0.02434, -0.02434, -0.002873), (0.02434, 0.02434, -0.002873), (-0.02434, -0.02434, -0.002873), (-0.02434, 0.02434, -0.002873)], [], [(10, 12, 4), (11, 9, 4), (9, 10, 4), (12, 11, 4), (2, 0, 8, 5), (1, 3, 7, 6), (0, 1, 6, 8), (3, 2, 5, 7), (5, 8, 11, 12), (6, 7, 10, 9), (8, 6, 9, 11), (7, 5, 12, 10)])
_uv = me_plane_030.uv_layers.new(name='UVMap')
_uv.uv.foreach_set('vector', [0.2688, 0.8688, 0.2312, 0.8688, 0.25, 0.85, 0.2312, 0.8312, 0.2688, 0.8312, 0.25, 0.85, 0.2688, 0.8312, 0.2688, 0.8688, 0.25, 0.85, 0.2312, 0.8688, 0.2312, 0.8312, 0.25, 0.85, 0.2, 0.9, 0.2, 0.8, 0.2124, 0.8124, 0.2124, 0.8876, 0.3, 0.8, 0.3, 0.9, 0.2876, 0.8876, 0.2876, 0.8124, 0.2, 0.8, 0.3, 0.8, 0.2876, 0.8124, 0.2124, 0.8124, 0.3, 0.9, 0.2, 0.9, 0.2124, 0.8876, 0.2876, 0.8876, 0.2124, 0.8876, 0.2124, 0.8124, 0.2312, 0.8312, 0.2312, 0.8688, 0.2876, 0.8124, 0.2876, 0.8876, 0.2688, 0.8688, 0.2688, 0.8312, 0.2124, 0.8124, 0.2876, 0.8124, 0.2688, 0.8312, 0.2312, 0.8312, 0.2876, 0.8876, 0.2124, 0.8876, 0.2312, 0.8688, 0.2688, 0.8688])
me_plane_030.materials.append(mat_blossom)
me_plane_030.update()
me_plane_031 = bpy.data.meshes.new('Plane.031')
me_plane_031.from_pydata([(-0.06469, -0.06469, 0.000182), (0.06469, -0.06469, 0.000182), (-0.06469, 0.06469, 0.000182), (0.06469, 0.06469, 0.000182), (6.589e-08, -1.505e-10, 1.863e-08), (-0.04869, 0.04869, 0.000137), (0.04869, -0.04869, 0.000137), (0.04869, 0.04869, 0.000137), (-0.04869, -0.04869, 0.000137), (0.02434, -0.02434, 6.851e-05), (0.02434, 0.02434, 6.851e-05), (-0.02434, -0.02434, 6.851e-05), (-0.02434, 0.02434, 6.851e-05)], [], [(10, 12, 4), (11, 9, 4), (9, 10, 4), (12, 11, 4), (2, 0, 8, 5), (1, 3, 7, 6), (0, 1, 6, 8), (3, 2, 5, 7), (5, 8, 11, 12), (6, 7, 10, 9), (8, 6, 9, 11), (7, 5, 12, 10)])
_uv = me_plane_031.uv_layers.new(name='UVMap')
_uv.uv.foreach_set('vector', [0.2688, 0.8688, 0.2312, 0.8688, 0.25, 0.85, 0.2312, 0.8312, 0.2688, 0.8312, 0.25, 0.85, 0.2688, 0.8312, 0.2688, 0.8688, 0.25, 0.85, 0.2312, 0.8688, 0.2312, 0.8312, 0.25, 0.85, 0.2, 0.9, 0.2, 0.8, 0.2124, 0.8124, 0.2124, 0.8876, 0.3, 0.8, 0.3, 0.9, 0.2876, 0.8876, 0.2876, 0.8124, 0.2, 0.8, 0.3, 0.8, 0.2876, 0.8124, 0.2124, 0.8124, 0.3, 0.9, 0.2, 0.9, 0.2124, 0.8876, 0.2876, 0.8876, 0.2124, 0.8876, 0.2124, 0.8124, 0.2312, 0.8312, 0.2312, 0.8688, 0.2876, 0.8124, 0.2876, 0.8876, 0.2688, 0.8688, 0.2688, 0.8312, 0.2124, 0.8124, 0.2876, 0.8124, 0.2688, 0.8312, 0.2312, 0.8312, 0.2876, 0.8876, 0.2124, 0.8876, 0.2312, 0.8688, 0.2688, 0.8688])
me_plane_031.materials.append(mat_blossom)
me_plane_031.update()
me_cube_011 = bpy.data.meshes.new('Cube.011')
me_cube_011.from_pydata([(-1.007, -1.007, -0.9898), (-1.007, -1.007, 0.9898), (-1.007, 1.007, -0.9898), (-1.007, 1.007, 0.9898), (1.007, -1.007, -0.9898), (1.007, -1.007, 0.9898), (1.007, 1.007, -0.9898), (1.007, 1.007, 0.9898), (-1.007, 1.022, -0.9898), (-1.007, 1.022, 0.9898), (1.007, 1.022, -0.9898), (1.007, 1.022, 0.9898)], [], [(0, 1, 3, 2), (2, 3, 7, 6), (6, 7, 5, 4), (4, 5, 1, 0), (2, 6, 4, 0), (7, 3, 1, 5), (8, 9, 11, 10)])
_uv = me_cube_011.uv_layers.new(name='UVMap')
_uv.uv.foreach_set('vector', [0.3, 0.6, 0.3, 0.7, 0.4, 0.7, 0.4, 0.6, 0.3, 0.6, 0.3, 0.7, 0.2, 0.7, 0.2, 0.6, 0.1, 0.6, 0.1, 0.7, 0.2, 0.7, 0.2, 0.6, 0.3, 0.6, 0.3, 0.7, 0.2, 0.7, 0.2, 0.6, 0.2, 0.5, 0.3, 0.5, 0.3, 0.6, 0.2, 0.6, 0.2, 0.7, 0.3, 0.7, 0.3, 0.8, 0.2, 0.8, 0.5627, 0.5662, 0.5627, 0.6916, 0.4373, 0.6916, 0.4373, 0.5662])
me_cube_011.materials.append(mat_blossom)
me_cube_011.update()
me_plane_032 = bpy.data.meshes.new('Plane.032')
me_plane_032.from_pydata([(-0.06469, -0.06469, 0.01972), (0.06469, -0.06469, 0.01972), (-0.06469, 0.06469, 0.01972), (0.06469, 0.06469, 0.01972), (6.589e-08, -1.505e-10, -0.004212), (-0.05471, 0.05471, 0.007001), (0.05471, -0.05471, 0.007001), (0.05471, 0.05471, 0.007001), (-0.05471, -0.05471, 0.007001), (0.02434, -0.02434, -0.001752), (0.02434, 0.02434, -0.001752), (-0.02434, -0.02434, -0.001752), (-0.02434, 0.02434, -0.001752)], [], [(10, 12, 4), (11, 9, 4), (9, 10, 4), (12, 11, 4), (2, 0, 8, 5), (1, 3, 7, 6), (0, 1, 6, 8), (3, 2, 5, 7), (5, 8, 11, 12), (6, 7, 10, 9), (8, 6, 9, 11), (7, 5, 12, 10)])
_uv = me_plane_032.uv_layers.new(name='UVMap')
_uv.uv.foreach_set('vector', [0.2688, 0.8688, 0.2312, 0.8688, 0.25, 0.85, 0.2312, 0.8312, 0.2688, 0.8312, 0.25, 0.85, 0.2688, 0.8312, 0.2688, 0.8688, 0.25, 0.85, 0.2312, 0.8688, 0.2312, 0.8312, 0.25, 0.85, 0.2, 0.9, 0.2, 0.8, 0.2077, 0.8077, 0.2077, 0.8923, 0.3, 0.8, 0.3, 0.9, 0.2923, 0.8923, 0.2923, 0.8077, 0.2, 0.8, 0.3, 0.8, 0.2923, 0.8077, 0.2077, 0.8077, 0.3, 0.9, 0.2, 0.9, 0.2077, 0.8923, 0.2923, 0.8923, 0.2077, 0.8923, 0.2077, 0.8077, 0.2312, 0.8312, 0.2312, 0.8688, 0.2923, 0.8077, 0.2923, 0.8923, 0.2688, 0.8688, 0.2688, 0.8312, 0.2077, 0.8077, 0.2923, 0.8077, 0.2688, 0.8312, 0.2312, 0.8312, 0.2923, 0.8923, 0.2077, 0.8923, 0.2312, 0.8688, 0.2688, 0.8688])
me_plane_032.materials.append(mat_blossom)
me_plane_032.update()
me_plane_033 = bpy.data.meshes.new('Plane.033')
me_plane_033.from_pydata([(-0.05799, -0.05799, 0.0177), (0.05799, -0.05799, 0.0177), (-0.05799, 0.05799, 0.0177), (0.05799, 0.05799, 0.0177), (-1.7e-08, -2.794e-09, -1.416e-07), (-0.02928, 0.02928, -1.416e-07), (0.02928, -0.02928, -1.416e-07), (0.02928, 0.02928, -1.416e-07), (-0.02928, -0.02928, -1.416e-07)], [], [(7, 5, 4), (8, 6, 4), (6, 7, 4), (5, 8, 4), (2, 0, 8, 5), (1, 3, 7, 6), (0, 1, 6, 8), (3, 2, 5, 7)])
_uv = me_plane_033.uv_layers.new(name='UVMap')
_uv.uv.foreach_set('vector', [0.3752, 0.8752, 0.3248, 0.8752, 0.35, 0.85, 0.3248, 0.8248, 0.3752, 0.8248, 0.35, 0.85, 0.3752, 0.8248, 0.3752, 0.8752, 0.35, 0.85, 0.3248, 0.8752, 0.3248, 0.8248, 0.35, 0.85, 0.3, 0.9, 0.3, 0.8, 0.3248, 0.8248, 0.3248, 0.8752, 0.4, 0.8, 0.4, 0.9, 0.3752, 0.8752, 0.3752, 0.8248, 0.3, 0.8, 0.4, 0.8, 0.3752, 0.8248, 0.3248, 0.8248, 0.4, 0.9, 0.3, 0.9, 0.3248, 0.8752, 0.3752, 0.8752])
me_plane_033.materials.append(mat_blossom)
me_plane_033.update()
me_plane_034 = bpy.data.meshes.new('Plane.034')
me_plane_034.from_pydata([(-0.04809, -0.04809, 0.02056), (0.04809, -0.04809, 0.02056), (-0.04809, 0.04809, 0.02056), (0.04809, 0.04809, 0.02056), (-1.7e-08, -2.794e-09, -0.007523), (-0.02928, 0.02928, -1.416e-07), (0.02928, -0.02928, -1.416e-07), (0.02928, 0.02928, -1.416e-07), (-0.02928, -0.02928, -1.416e-07), (-1.744e-08, -0.04809, 0.02056), (-1.863e-08, -0.02928, -1.416e-07), (-0.04809, -6.359e-10, 0.02056), (0.04809, -3.725e-09, 0.02056), (-2.053e-08, 0.04809, 0.02056), (-0.02928, -1.863e-09, -1.416e-07), (0.02928, -1.863e-09, -1.416e-07), (-1.676e-08, 0.02928, -1.416e-07)], [(9, 10)], [(7, 16, 5, 4), (8, 10, 6, 4), (6, 15, 7, 4), (5, 14, 8, 4), (11, 0, 8, 14), (12, 3, 7, 15), (0, 9, 1, 6, 10, 8), (13, 2, 5, 16), (3, 13, 16, 7), (1, 12, 15, 6), (2, 11, 14, 5)])
_uv = me_plane_034.uv_layers.new(name='UVMap')
_uv.uv.foreach_set('vector', [0.3752, 0.8752, 0.35, 0.8752, 0.3248, 0.8752, 0.35, 0.85, 0.3248, 0.8248, 0.35, 0.8248, 0.3752, 0.8248, 0.35, 0.85, 0.3752, 0.8248, 0.3752, 0.85, 0.3752, 0.8752, 0.35, 0.85, 0.3248, 0.8752, 0.3248, 0.85, 0.3248, 0.8248, 0.35, 0.85, 0.3, 0.85, 0.3, 0.8, 0.3248, 0.8248, 0.3248, 0.85, 0.4, 0.85, 0.4, 0.9, 0.3752, 0.8752, 0.3752, 0.85, 0.3, 0.8, 0.35, 0.8, 0.4, 0.8, 0.3752, 0.8248, 0.35, 0.8248, 0.3248, 0.8248, 0.35, 0.9, 0.3, 0.9, 0.3248, 0.8752, 0.35, 0.8752, 0.4, 0.9, 0.35, 0.9, 0.35, 0.8752, 0.3752, 0.8752, 0.4, 0.8, 0.4, 0.85, 0.3752, 0.85, 0.3752, 0.8248, 0.3, 0.9, 0.3, 0.85, 0.3248, 0.85, 0.3248, 0.8752])
me_plane_034.materials.append(mat_blossom)
me_plane_034.update()
me_plane_035 = bpy.data.meshes.new('Plane.035')
me_plane_035.from_pydata([(-0.06469, -0.06469, 0.008944), (0.06469, -0.06469, 0.008944), (-0.06469, 0.06469, 0.008944), (0.06469, 0.06469, 0.008944), (6.589e-08, -1.505e-10, -0.01644), (-0.04869, 0.04869, -0.004874), (0.04869, -0.04869, -0.004874), (0.04869, 0.04869, -0.004874), (-0.04869, -0.04869, -0.004874), (0.02434, -0.02434, -0.01211), (0.02434, 0.02434, -0.01211), (-0.02434, -0.02434, -0.01211), (-0.02434, 0.02434, -0.01211)], [], [(10, 12, 4), (11, 9, 4), (9, 10, 4), (12, 11, 4), (2, 0, 8, 5), (1, 3, 7, 6), (0, 1, 6, 8), (3, 2, 5, 7), (5, 8, 11, 12), (6, 7, 10, 9), (8, 6, 9, 11), (7, 5, 12, 10)])
_uv = me_plane_035.uv_layers.new(name='UVMap')
_uv.uv.foreach_set('vector', [0.2688, 0.8688, 0.2312, 0.8688, 0.25, 0.85, 0.2312, 0.8312, 0.2688, 0.8312, 0.25, 0.85, 0.2688, 0.8312, 0.2688, 0.8688, 0.25, 0.85, 0.2312, 0.8688, 0.2312, 0.8312, 0.25, 0.85, 0.2, 0.9, 0.2, 0.8, 0.2124, 0.8124, 0.2124, 0.8876, 0.3, 0.8, 0.3, 0.9, 0.2876, 0.8876, 0.2876, 0.8124, 0.2, 0.8, 0.3, 0.8, 0.2876, 0.8124, 0.2124, 0.8124, 0.3, 0.9, 0.2, 0.9, 0.2124, 0.8876, 0.2876, 0.8876, 0.2124, 0.8876, 0.2124, 0.8124, 0.2312, 0.8312, 0.2312, 0.8688, 0.2876, 0.8124, 0.2876, 0.8876, 0.2688, 0.8688, 0.2688, 0.8312, 0.2124, 0.8124, 0.2876, 0.8124, 0.2688, 0.8312, 0.2312, 0.8312, 0.2876, 0.8876, 0.2124, 0.8876, 0.2312, 0.8688, 0.2688, 0.8688])
me_plane_035.materials.append(mat_blossom)
me_plane_035.update()
me_plane_036 = bpy.data.meshes.new('Plane.036')
me_plane_036.from_pydata([(-0.06469, -0.06469, 0.000182), (0.06469, -0.06469, 0.000182), (-0.06469, 0.06469, 0.000182), (0.06469, 0.06469, 0.000182), (6.589e-08, -1.505e-10, 1.863e-08), (-0.04869, 0.04869, 0.000137), (0.04869, -0.04869, 0.000137), (0.04869, 0.04869, 0.000137), (-0.04869, -0.04869, 0.000137), (0.02434, -0.02434, 6.851e-05), (0.02434, 0.02434, 6.851e-05), (-0.02434, -0.02434, 6.851e-05), (-0.02434, 0.02434, 6.851e-05)], [], [(10, 12, 4), (11, 9, 4), (9, 10, 4), (12, 11, 4), (2, 0, 8, 5), (1, 3, 7, 6), (0, 1, 6, 8), (3, 2, 5, 7), (5, 8, 11, 12), (6, 7, 10, 9), (8, 6, 9, 11), (7, 5, 12, 10)])
_uv = me_plane_036.uv_layers.new(name='UVMap')
_uv.uv.foreach_set('vector', [0.2688, 0.8688, 0.2312, 0.8688, 0.25, 0.85, 0.2312, 0.8312, 0.2688, 0.8312, 0.25, 0.85, 0.2688, 0.8312, 0.2688, 0.8688, 0.25, 0.85, 0.2312, 0.8688, 0.2312, 0.8312, 0.25, 0.85, 0.2, 0.9, 0.2, 0.8, 0.2124, 0.8124, 0.2124, 0.8876, 0.3, 0.8, 0.3, 0.9, 0.2876, 0.8876, 0.2876, 0.8124, 0.2, 0.8, 0.3, 0.8, 0.2876, 0.8124, 0.2124, 0.8124, 0.3, 0.9, 0.2, 0.9, 0.2124, 0.8876, 0.2876, 0.8876, 0.2124, 0.8876, 0.2124, 0.8124, 0.2312, 0.8312, 0.2312, 0.8688, 0.2876, 0.8124, 0.2876, 0.8876, 0.2688, 0.8688, 0.2688, 0.8312, 0.2124, 0.8124, 0.2876, 0.8124, 0.2688, 0.8312, 0.2312, 0.8312, 0.2876, 0.8876, 0.2124, 0.8876, 0.2312, 0.8688, 0.2688, 0.8688])
me_plane_036.materials.append(mat_blossom)
me_plane_036.update()
me_plane_037 = bpy.data.meshes.new('Plane.037')
me_plane_037.from_pydata([(-0.06469, -0.06469, 0.01972), (0.06469, -0.06469, 0.01972), (-0.06469, 0.06469, 0.01972), (0.06469, 0.06469, 0.01972), (6.589e-08, -1.505e-10, -0.005332), (-0.04869, 0.04869, 0.005601), (0.04869, -0.04869, 0.005601), (0.04869, 0.04869, 0.005601), (-0.04869, -0.04869, 0.005601), (0.02434, -0.02434, -0.002873), (0.02434, 0.02434, -0.002873), (-0.02434, -0.02434, -0.002873), (-0.02434, 0.02434, -0.002873)], [], [(10, 12, 4), (11, 9, 4), (9, 10, 4), (12, 11, 4), (2, 0, 8, 5), (1, 3, 7, 6), (0, 1, 6, 8), (3, 2, 5, 7), (5, 8, 11, 12), (6, 7, 10, 9), (8, 6, 9, 11), (7, 5, 12, 10)])
_uv = me_plane_037.uv_layers.new(name='UVMap')
_uv.uv.foreach_set('vector', [0.2688, 0.9688, 0.2313, 0.9688, 0.25, 0.95, 0.2313, 0.9312, 0.2688, 0.9312, 0.25, 0.95, 0.2688, 0.9312, 0.2688, 0.9688, 0.25, 0.95, 0.2313, 0.9688, 0.2313, 0.9312, 0.25, 0.95, 0.2, 1.0, 0.2, 0.9, 0.2125, 0.9125, 0.2125, 0.9875, 0.3, 0.9, 0.3, 1.0, 0.2875, 0.9875, 0.2875, 0.9125, 0.2, 0.9, 0.3, 0.9, 0.2875, 0.9125, 0.2125, 0.9125, 0.3, 1.0, 0.2, 1.0, 0.2125, 0.9875, 0.2875, 0.9875, 0.2125, 0.9875, 0.2125, 0.9125, 0.2313, 0.9312, 0.2313, 0.9688, 0.2875, 0.9125, 0.2875, 0.9875, 0.2688, 0.9688, 0.2688, 0.9312, 0.2125, 0.9125, 0.2875, 0.9125, 0.2688, 0.9312, 0.2313, 0.9312, 0.2875, 0.9875, 0.2125, 0.9875, 0.2313, 0.9688, 0.2688, 0.9688])
me_plane_037.materials.append(mat_blossom)
me_plane_037.update()
me_plane_038 = bpy.data.meshes.new('Plane.038')
me_plane_038.from_pydata([(-0.05799, -0.05799, 0.0177), (0.05799, -0.05799, 0.0177), (-0.05799, 0.05799, 0.0177), (0.05799, 0.05799, 0.0177), (-1.7e-08, -2.794e-09, -1.416e-07), (-0.02928, 0.02928, -1.416e-07), (0.02928, -0.02928, -1.416e-07), (0.02928, 0.02928, -1.416e-07), (-0.02928, -0.02928, -1.416e-07)], [], [(7, 5, 4), (8, 6, 4), (6, 7, 4), (5, 8, 4), (2, 0, 8, 5), (1, 3, 7, 6), (0, 1, 6, 8), (3, 2, 5, 7)])
_uv = me_plane_038.uv_layers.new(name='UVMap')
_uv.uv.foreach_set('vector', [0.3752, 0.8752, 0.3248, 0.8752, 0.35, 0.85, 0.3248, 0.8248, 0.3752, 0.8248, 0.35, 0.85, 0.3752, 0.8248, 0.3752, 0.8752, 0.35, 0.85, 0.3248, 0.8752, 0.3248, 0.8248, 0.35, 0.85, 0.3, 0.9, 0.3, 0.8, 0.3248, 0.8248, 0.3248, 0.8752, 0.4, 0.8, 0.4, 0.9, 0.3752, 0.8752, 0.3752, 0.8248, 0.3, 0.8, 0.4, 0.8, 0.3752, 0.8248, 0.3248, 0.8248, 0.4, 0.9, 0.3, 0.9, 0.3248, 0.8752, 0.3752, 0.8752])
me_plane_038.materials.append(mat_blossom)
me_plane_038.update()
me_plane_039 = bpy.data.meshes.new('Plane.039')
me_plane_039.from_pydata([(-0.04809, -0.04809, 0.02056), (0.04809, -0.04809, 0.02056), (-0.04809, 0.04809, 0.02056), (0.04809, 0.04809, 0.02056), (-1.7e-08, -2.794e-09, -0.007523), (-0.02928, 0.02928, -1.416e-07), (0.02928, -0.02928, -1.416e-07), (0.02928, 0.02928, -1.416e-07), (-0.02928, -0.02928, -1.416e-07), (-1.744e-08, -0.04809, 0.02056), (-1.863e-08, -0.02928, -1.416e-07), (-0.04809, -6.359e-10, 0.02056), (0.04809, -3.725e-09, 0.02056), (-2.053e-08, 0.04809, 0.02056), (-0.02928, -1.863e-09, -1.416e-07), (0.02928, -1.863e-09, -1.416e-07), (-1.676e-08, 0.02928, -1.416e-07)], [(9, 10)], [(7, 16, 5, 4), (8, 10, 6, 4), (6, 15, 7, 4), (5, 14, 8, 4), (11, 0, 8, 14), (12, 3, 7, 15), (0, 9, 1, 6, 10, 8), (13, 2, 5, 16), (3, 13, 16, 7), (1, 12, 15, 6), (2, 11, 14, 5)])
_uv = me_plane_039.uv_layers.new(name='UVMap')
_uv.uv.foreach_set('vector', [0.3752, 0.8752, 0.35, 0.8752, 0.3248, 0.8752, 0.35, 0.85, 0.3248, 0.8248, 0.35, 0.8248, 0.3752, 0.8248, 0.35, 0.85, 0.3752, 0.8248, 0.3752, 0.85, 0.3752, 0.8752, 0.35, 0.85, 0.3248, 0.8752, 0.3248, 0.85, 0.3248, 0.8248, 0.35, 0.85, 0.3, 0.85, 0.3, 0.8, 0.3248, 0.8248, 0.3248, 0.85, 0.4, 0.85, 0.4, 0.9, 0.3752, 0.8752, 0.3752, 0.85, 0.3, 0.8, 0.35, 0.8, 0.4, 0.8, 0.3752, 0.8248, 0.35, 0.8248, 0.3248, 0.8248, 0.35, 0.9, 0.3, 0.9, 0.3248, 0.8752, 0.35, 0.8752, 0.4, 0.9, 0.35, 0.9, 0.35, 0.8752, 0.3752, 0.8752, 0.4, 0.8, 0.4, 0.85, 0.3752, 0.85, 0.3752, 0.8248, 0.3, 0.9, 0.3, 0.85, 0.3248, 0.85, 0.3248, 0.8752])
me_plane_039.materials.append(mat_blossom)
me_plane_039.update()
me_plane_040 = bpy.data.meshes.new('Plane.040')
me_plane_040.from_pydata([(-0.06469, -0.06469, 0.01972), (0.06469, -0.06469, 0.01972), (-0.06469, 0.06469, 0.01972), (0.06469, 0.06469, 0.01972), (6.589e-08, -1.505e-10, -0.005332), (-0.04869, 0.04869, 0.005601), (0.04869, -0.04869, 0.005601), (0.04869, 0.04869, 0.005601), (-0.04869, -0.04869, 0.005601), (0.02434, -0.02434, -0.002873), (0.02434, 0.02434, -0.002873), (-0.02434, -0.02434, -0.002873), (-0.02434, 0.02434, -0.002873)], [], [(10, 12, 4), (11, 9, 4), (9, 10, 4), (12, 11, 4), (2, 0, 8, 5), (1, 3, 7, 6), (0, 1, 6, 8), (3, 2, 5, 7), (5, 8, 11, 12), (6, 7, 10, 9), (8, 6, 9, 11), (7, 5, 12, 10)])
_uv = me_plane_040.uv_layers.new(name='UVMap')
_uv.uv.foreach_set('vector', [0.2688, 0.9688, 0.2313, 0.9688, 0.25, 0.95, 0.2313, 0.9312, 0.2688, 0.9312, 0.25, 0.95, 0.2688, 0.9312, 0.2688, 0.9688, 0.25, 0.95, 0.2313, 0.9688, 0.2313, 0.9312, 0.25, 0.95, 0.2, 1.0, 0.2, 0.9, 0.2125, 0.9125, 0.2125, 0.9875, 0.3, 0.9, 0.3, 1.0, 0.2875, 0.9875, 0.2875, 0.9125, 0.2, 0.9, 0.3, 0.9, 0.2875, 0.9125, 0.2125, 0.9125, 0.3, 1.0, 0.2, 1.0, 0.2125, 0.9875, 0.2875, 0.9875, 0.2125, 0.9875, 0.2125, 0.9125, 0.2313, 0.9312, 0.2313, 0.9688, 0.2875, 0.9125, 0.2875, 0.9875, 0.2688, 0.9688, 0.2688, 0.9312, 0.2125, 0.9125, 0.2875, 0.9125, 0.2688, 0.9312, 0.2313, 0.9312, 0.2875, 0.9875, 0.2125, 0.9875, 0.2313, 0.9688, 0.2688, 0.9688])
me_plane_040.materials.append(mat_blossom)
me_plane_040.update()
me_cube_013 = bpy.data.meshes.new('Cube.013')
me_cube_013.from_pydata([(-1.007, -1.007, -0.9898), (-1.007, -1.007, 0.9898), (-1.007, 1.007, -0.9898), (-1.007, 1.007, 0.9898), (1.007, -1.007, -0.9898), (1.007, -1.007, 0.9898), (1.007, 1.007, -0.9898), (1.007, 1.007, 0.9898), (-1.007, 1.022, -0.9898), (-1.007, 1.022, 0.9898), (1.007, 1.022, -0.9898), (1.007, 1.022, 0.9898)], [], [(0, 1, 3, 2), (2, 3, 7, 6), (6, 7, 5, 4), (4, 5, 1, 0), (2, 6, 4, 0), (7, 3, 1, 5), (8, 9, 11, 10)])
_uv = me_cube_013.uv_layers.new(name='UVMap')
_uv.uv.foreach_set('vector', [0.3, 0.6, 0.3, 0.7, 0.4, 0.7, 0.4, 0.6, 0.3, 0.6, 0.3, 0.7, 0.2, 0.7, 0.2, 0.6, 0.1, 0.6, 0.1, 0.7, 0.2, 0.7, 0.2, 0.6, 0.3, 0.6, 0.3, 0.7, 0.2, 0.7, 0.2, 0.6, 0.2, 0.5, 0.3, 0.5, 0.3, 0.6, 0.2, 0.6, 0.2, 0.7, 0.3, 0.7, 0.3, 0.8, 0.2, 0.8, 0.5627, 0.5761, 0.5627, 0.7015, 0.4373, 0.7015, 0.4373, 0.5761])
me_cube_013.materials.append(mat_blossom)
me_cube_013.update()
me_plane_041 = bpy.data.meshes.new('Plane.041')
me_plane_041.from_pydata([(-0.06469, -0.06469, 0.01972), (0.06469, -0.06469, 0.01972), (-0.06469, 0.06469, 0.01972), (0.06469, 0.06469, 0.01972), (6.589e-08, -1.505e-10, -0.005332), (-0.04869, 0.04869, 0.005601), (0.04869, -0.04869, 0.005601), (0.04869, 0.04869, 0.005601), (-0.04869, -0.04869, 0.005601), (0.02434, -0.02434, -0.002873), (0.02434, 0.02434, -0.002873), (-0.02434, -0.02434, -0.002873), (-0.02434, 0.02434, -0.002873)], [], [(10, 12, 4), (11, 9, 4), (9, 10, 4), (12, 11, 4), (2, 0, 8, 5), (1, 3, 7, 6), (0, 1, 6, 8), (3, 2, 5, 7), (5, 8, 11, 12), (6, 7, 10, 9), (8, 6, 9, 11), (7, 5, 12, 10)])
_uv = me_plane_041.uv_layers.new(name='UVMap')
_uv.uv.foreach_set('vector', [0.2688, 0.9688, 0.2313, 0.9688, 0.25, 0.95, 0.2313, 0.9312, 0.2688, 0.9312, 0.25, 0.95, 0.2688, 0.9312, 0.2688, 0.9688, 0.25, 0.95, 0.2313, 0.9688, 0.2313, 0.9312, 0.25, 0.95, 0.2, 1.0, 0.2, 0.9, 0.2125, 0.9125, 0.2125, 0.9875, 0.3, 0.9, 0.3, 1.0, 0.2875, 0.9875, 0.2875, 0.9125, 0.2, 0.9, 0.3, 0.9, 0.2875, 0.9125, 0.2125, 0.9125, 0.3, 1.0, 0.2, 1.0, 0.2125, 0.9875, 0.2875, 0.9875, 0.2125, 0.9875, 0.2125, 0.9125, 0.2313, 0.9312, 0.2313, 0.9688, 0.2875, 0.9125, 0.2875, 0.9875, 0.2688, 0.9688, 0.2688, 0.9312, 0.2125, 0.9125, 0.2875, 0.9125, 0.2688, 0.9312, 0.2313, 0.9312, 0.2875, 0.9875, 0.2125, 0.9875, 0.2313, 0.9688, 0.2688, 0.9688])
me_plane_041.materials.append(mat_blossom)
me_plane_041.update()
me_plane_042 = bpy.data.meshes.new('Plane.042')
me_plane_042.from_pydata([(-0.04809, -0.04809, 0.02056), (0.04809, -0.04809, 0.02056), (-0.04809, 0.04809, 0.02056), (0.04809, 0.04809, 0.02056), (-1.7e-08, -2.794e-09, 0.0002822), (-0.02928, 0.02928, -1.416e-07), (0.02928, -0.02928, -1.416e-07), (0.02928, 0.02928, -1.416e-07), (-0.02928, -0.02928, -1.416e-07), (-1.744e-08, -0.04809, 0.02056), (-1.863e-08, -0.02928, -1.416e-07), (-0.04809, -6.359e-10, 0.02056), (0.04809, -3.725e-09, 0.02056), (-2.053e-08, 0.04809, 0.02056), (-0.02928, -1.863e-09, -1.416e-07), (0.02928, -1.863e-09, -1.416e-07), (-1.676e-08, 0.02928, -1.416e-07)], [(9, 10)], [(7, 16, 5, 4), (8, 10, 6, 4), (6, 15, 7, 4), (5, 14, 8, 4), (11, 0, 8, 14), (12, 3, 7, 15), (0, 9, 1, 6, 10, 8), (13, 2, 5, 16), (3, 13, 16, 7), (1, 12, 15, 6), (2, 11, 14, 5)])
_uv = me_plane_042.uv_layers.new(name='UVMap')
_uv.uv.foreach_set('vector', [0.275, 0.975, 0.25, 0.975, 0.225, 0.975, 0.25, 0.95, 0.225, 0.925, 0.25, 0.925, 0.275, 0.925, 0.25, 0.95, 0.275, 0.925, 0.275, 0.95, 0.275, 0.975, 0.25, 0.95, 0.225, 0.975, 0.225, 0.95, 0.225, 0.925, 0.25, 0.95, 0.2, 0.95, 0.2, 0.9, 0.225, 0.925, 0.225, 0.95, 0.3, 0.95, 0.3, 1.0, 0.275, 0.975, 0.275, 0.95, 0.2, 0.9, 0.25, 0.9, 0.3, 0.9, 0.275, 0.925, 0.25, 0.925, 0.225, 0.925, 0.25, 1.0, 0.2, 1.0, 0.225, 0.975, 0.25, 0.975, 0.3, 1.0, 0.25, 1.0, 0.25, 0.975, 0.275, 0.975, 0.3, 0.9, 0.3, 0.95, 0.275, 0.95, 0.275, 0.925, 0.2, 1.0, 0.2, 0.95, 0.225, 0.95, 0.225, 0.975])
me_plane_042.materials.append(mat_blossom)
me_plane_042.update()
me_plane_051 = bpy.data.meshes.new('Plane.051')
me_plane_051.from_pydata([(-0.06469, -0.06469, 0.01972), (0.06469, -0.06469, 0.01972), (-0.06469, 0.06469, 0.01972), (0.06469, 0.06469, 0.01972), (6.589e-08, -1.505e-10, -0.005332), (-0.04869, 0.04869, 0.005601), (0.04869, -0.04869, 0.005601), (0.04869, 0.04869, 0.005601), (-0.04869, -0.04869, 0.005601), (0.02434, -0.02434, -0.002873), (0.02434, 0.02434, -0.002873), (-0.02434, -0.02434, -0.002873), (-0.02434, 0.02434, -0.002873)], [], [(10, 12, 4), (11, 9, 4), (9, 10, 4), (12, 11, 4), (2, 0, 8, 5), (1, 3, 7, 6), (0, 1, 6, 8), (3, 2, 5, 7), (5, 8, 11, 12), (6, 7, 10, 9), (8, 6, 9, 11), (7, 5, 12, 10)])
_uv = me_plane_051.uv_layers.new(name='UVMap')
_uv.uv.foreach_set('vector', [0.2688, 0.9688, 0.2313, 0.9688, 0.25, 0.95, 0.2313, 0.9312, 0.2688, 0.9312, 0.25, 0.95, 0.2688, 0.9312, 0.2688, 0.9688, 0.25, 0.95, 0.2313, 0.9688, 0.2313, 0.9312, 0.25, 0.95, 0.2, 1.0, 0.2, 0.9, 0.2125, 0.9125, 0.2125, 0.9875, 0.3, 0.9, 0.3, 1.0, 0.2875, 0.9875, 0.2875, 0.9125, 0.2, 0.9, 0.3, 0.9, 0.2875, 0.9125, 0.2125, 0.9125, 0.3, 1.0, 0.2, 1.0, 0.2125, 0.9875, 0.2875, 0.9875, 0.2125, 0.9875, 0.2125, 0.9125, 0.2313, 0.9312, 0.2313, 0.9688, 0.2875, 0.9125, 0.2875, 0.9875, 0.2688, 0.9688, 0.2688, 0.9312, 0.2125, 0.9125, 0.2875, 0.9125, 0.2688, 0.9312, 0.2313, 0.9312, 0.2875, 0.9875, 0.2125, 0.9875, 0.2313, 0.9688, 0.2688, 0.9688])
me_plane_051.materials.append(mat_blossom)
me_plane_051.update()
me_plane_052 = bpy.data.meshes.new('Plane.052')
me_plane_052.from_pydata([(-0.06469, -0.06469, 0.01972), (0.06469, -0.06469, 0.01972), (-0.06469, 0.06469, 0.01972), (0.06469, 0.06469, 0.01972), (6.589e-08, -1.505e-10, -0.005332), (-0.04869, 0.04869, 0.005601), (0.04869, -0.04869, 0.005601), (0.04869, 0.04869, 0.005601), (-0.04869, -0.04869, 0.005601), (0.02434, -0.02434, -0.002873), (0.02434, 0.02434, -0.002873), (-0.02434, -0.02434, -0.002873), (-0.02434, 0.02434, -0.002873)], [], [(10, 12, 4), (11, 9, 4), (9, 10, 4), (12, 11, 4), (2, 0, 8, 5), (1, 3, 7, 6), (0, 1, 6, 8), (3, 2, 5, 7), (5, 8, 11, 12), (6, 7, 10, 9), (8, 6, 9, 11), (7, 5, 12, 10)])
_uv = me_plane_052.uv_layers.new(name='UVMap')
_uv.uv.foreach_set('vector', [0.2688, 0.9688, 0.2313, 0.9688, 0.25, 0.95, 0.2313, 0.9312, 0.2688, 0.9312, 0.25, 0.95, 0.2688, 0.9312, 0.2688, 0.9688, 0.25, 0.95, 0.2313, 0.9688, 0.2313, 0.9312, 0.25, 0.95, 0.2, 1.0, 0.2, 0.9, 0.2125, 0.9125, 0.2125, 0.9875, 0.3, 0.9, 0.3, 1.0, 0.2875, 0.9875, 0.2875, 0.9125, 0.2, 0.9, 0.3, 0.9, 0.2875, 0.9125, 0.2125, 0.9125, 0.3, 1.0, 0.2, 1.0, 0.2125, 0.9875, 0.2875, 0.9875, 0.2125, 0.9875, 0.2125, 0.9125, 0.2313, 0.9312, 0.2313, 0.9688, 0.2875, 0.9125, 0.2875, 0.9875, 0.2688, 0.9688, 0.2688, 0.9312, 0.2125, 0.9125, 0.2875, 0.9125, 0.2688, 0.9312, 0.2313, 0.9312, 0.2875, 0.9875, 0.2125, 0.9875, 0.2313, 0.9688, 0.2688, 0.9688])
me_plane_052.materials.append(mat_blossom)
me_plane_052.update()
me_cube_015 = bpy.data.meshes.new('Cube.015')
me_cube_015.from_pydata([(-1.007, -1.007, -0.9898), (-1.007, -1.007, 0.9898), (-1.007, 1.007, -0.9898), (-1.007, 1.007, 0.9898), (1.007, -1.007, -0.9898), (1.007, -1.007, 0.9898), (1.007, 1.007, -0.9898), (1.007, 1.007, 0.9898), (-1.007, 1.022, -0.9898), (-1.007, 1.022, 0.9898), (1.007, 1.022, -0.9898), (1.007, 1.022, 0.9898)], [], [(0, 1, 3, 2), (2, 3, 7, 6), (6, 7, 5, 4), (4, 5, 1, 0), (2, 6, 4, 0), (7, 3, 1, 5), (8, 9, 11, 10)])
_uv = me_cube_015.uv_layers.new(name='UVMap')
_uv.uv.foreach_set('vector', [0.3, 0.6, 0.3, 0.7, 0.4, 0.7, 0.4, 0.6, 0.3, 0.6, 0.3, 0.7, 0.2, 0.7, 0.2, 0.6, 0.1, 0.6, 0.1, 0.7, 0.2, 0.7, 0.2, 0.6, 0.3, 0.6, 0.3, 0.7, 0.2, 0.7, 0.2, 0.6, 0.2, 0.5, 0.3, 0.5, 0.3, 0.6, 0.2, 0.6, 0.2, 0.7, 0.3, 0.7, 0.3, 0.8, 0.2, 0.8, 0.5627, 0.5761, 0.5627, 0.7015, 0.4373, 0.7015, 0.4373, 0.5761])
me_cube_015.materials.append(mat_blossom)
me_cube_015.update()
me_plane_053 = bpy.data.meshes.new('Plane.053')
me_plane_053.from_pydata([(-0.06469, -0.06469, 0.01972), (0.06469, -0.06469, 0.01972), (-0.06469, 0.06469, 0.01972), (0.06469, 0.06469, 0.01972), (6.589e-08, -1.505e-10, -0.005332), (-0.04869, 0.04869, 0.005601), (0.04869, -0.04869, 0.005601), (0.04869, 0.04869, 0.005601), (-0.04869, -0.04869, 0.005601), (0.02434, -0.02434, -0.002873), (0.02434, 0.02434, -0.002873), (-0.02434, -0.02434, -0.002873), (-0.02434, 0.02434, -0.002873)], [], [(10, 12, 4), (11, 9, 4), (9, 10, 4), (12, 11, 4), (2, 0, 8, 5), (1, 3, 7, 6), (0, 1, 6, 8), (3, 2, 5, 7), (5, 8, 11, 12), (6, 7, 10, 9), (8, 6, 9, 11), (7, 5, 12, 10)])
_uv = me_plane_053.uv_layers.new(name='UVMap')
_uv.uv.foreach_set('vector', [0.2688, 0.9688, 0.2313, 0.9688, 0.25, 0.95, 0.2313, 0.9312, 0.2688, 0.9312, 0.25, 0.95, 0.2688, 0.9312, 0.2688, 0.9688, 0.25, 0.95, 0.2313, 0.9688, 0.2313, 0.9312, 0.25, 0.95, 0.2, 1.0, 0.2, 0.9, 0.2125, 0.9125, 0.2125, 0.9875, 0.3, 0.9, 0.3, 1.0, 0.2875, 0.9875, 0.2875, 0.9125, 0.2, 0.9, 0.3, 0.9, 0.2875, 0.9125, 0.2125, 0.9125, 0.3, 1.0, 0.2, 1.0, 0.2125, 0.9875, 0.2875, 0.9875, 0.2125, 0.9875, 0.2125, 0.9125, 0.2313, 0.9312, 0.2313, 0.9688, 0.2875, 0.9125, 0.2875, 0.9875, 0.2688, 0.9688, 0.2688, 0.9312, 0.2125, 0.9125, 0.2875, 0.9125, 0.2688, 0.9312, 0.2313, 0.9312, 0.2875, 0.9875, 0.2125, 0.9875, 0.2313, 0.9688, 0.2688, 0.9688])
me_plane_053.materials.append(mat_blossom)
me_plane_053.update()
me_plane_054 = bpy.data.meshes.new('Plane.054')
me_plane_054.from_pydata([(-0.04809, -0.04809, 0.02056), (0.04809, -0.04809, 0.02056), (-0.04809, 0.04809, 0.02056), (0.04809, 0.04809, 0.02056), (-1.7e-08, -2.794e-09, 0.009463), (-0.02928, 0.02928, -1.416e-07), (0.02928, -0.02928, -1.416e-07), (0.02928, 0.02928, -1.416e-07), (-0.02928, -0.02928, -1.416e-07), (-1.744e-08, -0.04809, 0.02056), (-1.863e-08, -0.02928, -1.416e-07), (-0.04809, -6.359e-10, 0.02056), (0.04809, -3.725e-09, 0.02056), (-2.053e-08, 0.04809, 0.02056), (-0.02928, -1.863e-09, -1.416e-07), (0.02928, -1.863e-09, -1.416e-07), (-1.676e-08, 0.02928, -1.416e-07)], [(9, 10)], [(7, 16, 5, 4), (8, 10, 6, 4), (6, 15, 7, 4), (5, 14, 8, 4), (11, 0, 8, 14), (12, 3, 7, 15), (0, 9, 1, 6, 10, 8), (13, 2, 5, 16), (3, 13, 16, 7), (1, 12, 15, 6), (2, 11, 14, 5)])
_uv = me_plane_054.uv_layers.new(name='UVMap')
_uv.uv.foreach_set('vector', [0.275, 0.975, 0.25, 0.975, 0.225, 0.975, 0.25, 0.95, 0.225, 0.925, 0.25, 0.925, 0.275, 0.925, 0.25, 0.95, 0.275, 0.925, 0.275, 0.95, 0.275, 0.975, 0.25, 0.95, 0.225, 0.975, 0.225, 0.95, 0.225, 0.925, 0.25, 0.95, 0.2, 0.95, 0.2, 0.9, 0.225, 0.925, 0.225, 0.95, 0.3, 0.95, 0.3, 1.0, 0.275, 0.975, 0.275, 0.95, 0.2, 0.9, 0.25, 0.9, 0.3, 0.9, 0.275, 0.925, 0.25, 0.925, 0.225, 0.925, 0.25, 1.0, 0.2, 1.0, 0.225, 0.975, 0.25, 0.975, 0.3, 1.0, 0.25, 1.0, 0.25, 0.975, 0.275, 0.975, 0.3, 0.9, 0.3, 0.95, 0.275, 0.95, 0.275, 0.925, 0.2, 1.0, 0.2, 0.95, 0.225, 0.95, 0.225, 0.975])
me_plane_054.materials.append(mat_blossom)
me_plane_054.update()
me_plane_055 = bpy.data.meshes.new('Plane.055')
me_plane_055.from_pydata([(-0.02591, -0.06288, 0.02056), (0.06288, -0.02591, 0.02056), (-0.06288, 0.02591, 0.02056), (0.02591, 0.06288, 0.02056), (-1.576e-08, -3.385e-09, -0.006364), (-0.03645, 0.01502, -1.405e-07), (0.03645, -0.01502, -1.405e-07), (0.01502, 0.03645, -1.405e-07), (-0.01502, -0.03645, -1.405e-07), (0.01219, -0.02936, 0.02056), (0.01126, -0.02703, -1.416e-07), (-0.02814, -0.01172, 0.02056), (0.02516, 0.01045, 0.02056), (-0.01046, 0.02513, 0.02056), (-0.02703, -0.01126, -1.416e-07), (0.02703, 0.01126, -1.416e-07), (-0.01126, 0.02703, -1.416e-07)], [(9, 10)], [(7, 16, 5, 4), (8, 10, 6, 4), (6, 15, 7, 4), (5, 14, 8, 4), (11, 0, 8, 14), (12, 3, 7, 15), (0, 9, 1, 6, 10, 8), (13, 2, 5, 16), (3, 13, 16, 7), (1, 12, 15, 6), (2, 11, 14, 5)])
_uv = me_plane_055.uv_layers.new(name='UVMap')
_uv.uv.foreach_set('vector', [0.275, 0.975, 0.25, 0.975, 0.225, 0.975, 0.25, 0.95, 0.225, 0.925, 0.25, 0.925, 0.275, 0.925, 0.25, 0.95, 0.275, 0.925, 0.275, 0.95, 0.275, 0.975, 0.25, 0.95, 0.225, 0.975, 0.225, 0.95, 0.225, 0.925, 0.25, 0.95, 0.2, 0.95, 0.2, 0.9, 0.225, 0.925, 0.225, 0.95, 0.3, 0.95, 0.3, 1.0, 0.275, 0.975, 0.275, 0.95, 0.2, 0.9, 0.25, 0.9, 0.3, 0.9, 0.275, 0.925, 0.25, 0.925, 0.225, 0.925, 0.25, 1.0, 0.2, 1.0, 0.225, 0.975, 0.25, 0.975, 0.3, 1.0, 0.25, 1.0, 0.25, 0.975, 0.275, 0.975, 0.3, 0.9, 0.3, 0.95, 0.275, 0.95, 0.275, 0.925, 0.2, 1.0, 0.2, 0.95, 0.225, 0.95, 0.225, 0.975])
me_plane_055.materials.append(mat_blossom)
me_plane_055.update()
me_cube_079 = bpy.data.meshes.new('Cube.079')
me_cube_079.from_pydata([(-0.04758, -0.04758, 0.0), (-0.04758, -0.04758, 0.4571), (-0.04758, 0.04758, 0.0), (-0.04758, 0.04758, 0.4571), (0.04758, -0.04758, 0.0), (0.04758, -0.04758, 0.4571), (0.04758, 0.04758, 0.0), (0.04758, 0.04758, 0.4571)], [], [(0, 1, 3, 2), (2, 3, 7, 6), (6, 7, 5, 4), (4, 5, 1, 0), (2, 6, 4, 0), (7, 3, 1, 5)])
_uv = me_cube_079.uv_layers.new(name='UVMap')
_uv.uv.foreach_set('vector', [0.4961, 0.875, 0.4961, 0.9688, 0.4805, 0.9688, 0.4805, 0.875, 0.4961, 0.875, 0.4961, 0.9688, 0.4805, 0.9688, 0.4805, 0.875, 0.4961, 0.875, 0.4961, 0.9688, 0.4805, 0.9688, 0.4805, 0.875, 0.4961, 0.875, 0.4961, 0.9688, 0.4805, 0.9688, 0.4805, 0.875, 0.5234, 0.9766, 0.5391, 0.9766, 0.5391, 0.9922, 0.5234, 0.9922, 0.5039, 0.9766, 0.5195, 0.9766, 0.5195, 0.9922, 0.5039, 0.9922])
me_cube_079.materials.append(mat_pumkie)
me_cube_079.update()
me_plane_068 = bpy.data.meshes.new('Plane.068')
me_plane_068.from_pydata([(-0.1541, 0.005907, -0.03093), (0.1542, 0.005907, -0.03093), (-0.1541, 0.2471, -0.1667), (0.1542, 0.2471, -0.1692), (-0.006955, -0.01892, 0.005577), (-0.006955, 0.2471, -0.1367), (-0.1541, 0.1141, -0.0652), (0.1542, 0.1141, -0.06501), (-0.008514, 0.1137, -0.04349)], [], [(8, 7, 3), (8, 5, 2), (0, 4, 8), (1, 7, 8), (6, 8, 2), (5, 8, 3), (4, 1, 8), (6, 0, 8)])
_uv = me_plane_068.uv_layers.new(name='UVMap')
_uv.uv.foreach_set('vector', [0.5295, 0.5899, 0.5625, 0.5898, 0.5625, 0.6172, 0.5295, 0.5899, 0.5298, 0.6172, 0.5, 0.6172, 0.5, 0.5625, 0.5298, 0.5625, 0.5295, 0.5899, 0.5625, 0.5625, 0.5625, 0.5898, 0.5295, 0.5899, 0.5, 0.5898, 0.5295, 0.5899, 0.5, 0.6172, 0.5298, 0.6172, 0.5295, 0.5899, 0.5625, 0.6172, 0.5298, 0.5625, 0.5625, 0.5625, 0.5295, 0.5899, 0.5, 0.5898, 0.5, 0.5625, 0.5295, 0.5899])
me_plane_068.materials.append(mat_pumkie)
me_plane_068.update()
me_plane_065 = bpy.data.meshes.new('Plane.065')
me_plane_065.from_pydata([(-0.1357, 0.005199, -0.02722), (0.1357, 0.005199, -0.02722), (-0.1316, 0.1441, -0.1907), (0.1398, 0.1441, -0.1929), (-0.006121, -0.01665, 0.004908), (-0.002027, 0.1441, -0.1643), (-0.1118, 0.08302, -0.07668), (0.1136, 0.08302, -0.07654), (-0.005066, 0.08561, -0.05444)], [], [(8, 7, 3), (8, 5, 2), (0, 4, 8), (1, 7, 8), (6, 8, 2), (5, 8, 3), (4, 1, 8), (6, 0, 8)])
_uv = me_plane_065.uv_layers.new(name='UVMap')
_uv.uv.foreach_set('vector', [0.5295, 0.5899, 0.5625, 0.5898, 0.5625, 0.6172, 0.5295, 0.5899, 0.5298, 0.6172, 0.5, 0.6172, 0.5, 0.5625, 0.5298, 0.5625, 0.5295, 0.5899, 0.5625, 0.5625, 0.5625, 0.5898, 0.5295, 0.5899, 0.5, 0.5898, 0.5295, 0.5899, 0.5, 0.6172, 0.5298, 0.6172, 0.5295, 0.5899, 0.5625, 0.6172, 0.5298, 0.5625, 0.5625, 0.5625, 0.5295, 0.5899, 0.5, 0.5898, 0.5, 0.5625, 0.5295, 0.5899])
me_plane_065.materials.append(mat_pumkie)
me_plane_065.update()
me_plane_079 = bpy.data.meshes.new('Plane.079')
me_plane_079.from_pydata([(-0.2055, 0.007878, 0.04327), (0.2056, 0.007878, 0.04327), (-0.2055, 0.3295, -0.2223), (0.2056, 0.3295, -0.2256), (-0.009274, -0.02523, 0.007437), (-0.009274, 0.3295, -0.1823), (-0.2055, 0.1522, -0.08695), (0.2056, 0.1522, -0.08669), (-0.01135, 0.1516, -0.03563)], [], [(8, 7, 3), (8, 5, 2), (0, 4, 8), (1, 7, 8), (6, 8, 2), (5, 8, 3), (4, 1, 8), (6, 0, 8)])
_uv = me_plane_079.uv_layers.new(name='UVMap')
_uv.uv.foreach_set('vector', [0.5273, 0.5273, 0.5625, 0.5273, 0.5625, 0.5547, 0.5273, 0.5273, 0.5273, 0.5547, 0.5, 0.5547, 0.5, 0.5, 0.5273, 0.5, 0.5273, 0.5273, 0.5625, 0.5, 0.5625, 0.5273, 0.5273, 0.5273, 0.5, 0.5273, 0.5273, 0.5273, 0.5, 0.5547, 0.5273, 0.5547, 0.5273, 0.5273, 0.5625, 0.5547, 0.5273, 0.5, 0.5625, 0.5, 0.5273, 0.5273, 0.5, 0.5273, 0.5, 0.5, 0.5273, 0.5273])
me_plane_079.materials.append(mat_pumkie)
me_plane_079.update()
me_plane_078 = bpy.data.meshes.new('Plane.078')
me_plane_078.from_pydata([(-0.1908, 0.007312, 0.04016), (0.1908, 0.007312, 0.04016), (-0.1908, 0.3059, -0.2063), (0.1908, 0.3059, -0.2094), (-0.008609, -0.02341, 0.006903), (-0.008609, 0.3059, -0.1692), (-0.1908, 0.1412, -0.0807), (0.1908, 0.1412, -0.08047), (-0.01054, 0.1407, -0.03307)], [], [(8, 7, 3), (8, 5, 2), (0, 4, 8), (1, 7, 8), (6, 8, 2), (5, 8, 3), (4, 1, 8), (6, 0, 8)])
_uv = me_plane_078.uv_layers.new(name='UVMap')
_uv.uv.foreach_set('vector', [0.5273, 0.5273, 0.5625, 0.5273, 0.5625, 0.5547, 0.5273, 0.5273, 0.5273, 0.5547, 0.5, 0.5547, 0.5, 0.5, 0.5273, 0.5, 0.5273, 0.5273, 0.5625, 0.5, 0.5625, 0.5273, 0.5273, 0.5273, 0.5, 0.5273, 0.5273, 0.5273, 0.5, 0.5547, 0.5273, 0.5547, 0.5273, 0.5273, 0.5625, 0.5547, 0.5273, 0.5, 0.5625, 0.5, 0.5273, 0.5273, 0.5, 0.5273, 0.5, 0.5, 0.5273, 0.5273])
me_plane_078.materials.append(mat_pumkie)
me_plane_078.update()
me_plane_077 = bpy.data.meshes.new('Plane.077')
me_plane_077.from_pydata([(-0.1939, 0.007431, 0.04081), (0.1939, 0.007431, 0.04081), (-0.1939, 0.3108, -0.2096), (0.1939, 0.3108, -0.2128), (-0.008748, -0.02379, 0.007015), (-0.008748, 0.3108, -0.172), (-0.1939, 0.1435, -0.08201), (0.1939, 0.1435, -0.08178), (-0.01071, 0.143, -0.03361)], [], [(8, 7, 3), (8, 5, 2), (0, 4, 8), (1, 7, 8), (6, 8, 2), (5, 8, 3), (4, 1, 8), (6, 0, 8)])
_uv = me_plane_077.uv_layers.new(name='UVMap')
_uv.uv.foreach_set('vector', [0.5273, 0.5273, 0.5625, 0.5273, 0.5625, 0.5547, 0.5273, 0.5273, 0.5273, 0.5547, 0.5, 0.5547, 0.5, 0.5, 0.5273, 0.5, 0.5273, 0.5273, 0.5625, 0.5, 0.5625, 0.5273, 0.5273, 0.5273, 0.5, 0.5273, 0.5273, 0.5273, 0.5, 0.5547, 0.5273, 0.5547, 0.5273, 0.5273, 0.5625, 0.5547, 0.5273, 0.5, 0.5625, 0.5, 0.5273, 0.5273, 0.5, 0.5273, 0.5, 0.5, 0.5273, 0.5273])
me_plane_077.materials.append(mat_pumkie)
me_plane_077.update()
me_plane_082 = bpy.data.meshes.new('Plane.082')
me_plane_082.from_pydata([(-0.07253, 0.01466, 0.04663), (0.07338, 0.01226, 0.02689), (-0.114, 0.2202, -0.01129), (-0.1044, 0.1431, 0.02236), (-0.001203, 0.0, 0.0), (0.07624, 0.1531, 0.01225), (-0.01194, 0.2268, -0.06069), (-0.0009695, 0.1399, -0.009343)], [], [(3, 7, 6, 2), (0, 4, 7, 3), (4, 1, 5, 7)])
_uv = me_plane_082.uv_layers.new(name='UVMap')
_uv.uv.foreach_set('vector', [0.1328, 0.9726, 0.1525, 0.9726, 0.1523, 0.9883, 0.1328, 0.9883, 0.1372, 0.9493, 0.1521, 0.9492, 0.1525, 0.9726, 0.1328, 0.9726, 0.1521, 0.9492, 0.168, 0.9492, 0.168, 0.9727, 0.1525, 0.9726])
me_plane_082.materials.append(mat_leaves)
me_plane_082.update()
me_plane_012 = bpy.data.meshes.new('Plane.012')
me_plane_012.from_pydata([(-0.07253, 0.01466, 0.04663), (0.07338, 0.01226, 0.02689), (-0.114, 0.2202, -0.01129), (-0.1044, 0.1431, 0.02236), (-0.001203, 0.0, 0.0), (0.07624, 0.1531, 0.01225), (-0.01194, 0.2268, -0.06069), (-0.0009695, 0.1399, -0.009343)], [], [(3, 7, 6, 2), (0, 4, 7, 3), (4, 1, 5, 7)])
_uv = me_plane_012.uv_layers.new(name='UVMap')
_uv.uv.foreach_set('vector', [0.1328, 0.9726, 0.1525, 0.9726, 0.1523, 0.9883, 0.1328, 0.9883, 0.1372, 0.9493, 0.1521, 0.9492, 0.1525, 0.9726, 0.1328, 0.9726, 0.1521, 0.9492, 0.168, 0.9492, 0.168, 0.9727, 0.1525, 0.9726])
me_plane_012.materials.append(mat_leaves)
me_plane_012.update()
me_plane_073 = bpy.data.meshes.new('Plane.073')
me_plane_073.from_pydata([(-0.1552, 0.005949, -0.03115), (0.1553, 0.005949, -0.03115), (-0.1552, 0.2488, -0.1678), (0.1553, 0.2488, -0.1704), (-0.007004, -0.01905, 0.005616), (-0.007004, 0.2488, -0.1377), (-0.1552, 0.1149, -0.06566), (0.1553, 0.1149, -0.06547), (-0.008574, 0.1145, -0.0438)], [], [(8, 7, 3), (8, 5, 2), (0, 4, 8), (1, 7, 8), (6, 8, 2), (5, 8, 3), (4, 1, 8), (6, 0, 8)])
_uv = me_plane_073.uv_layers.new(name='UVMap')
_uv.uv.foreach_set('vector', [0.5295, 0.5899, 0.5625, 0.5898, 0.5625, 0.6172, 0.5295, 0.5899, 0.5298, 0.6172, 0.5, 0.6172, 0.5, 0.5625, 0.5298, 0.5625, 0.5295, 0.5899, 0.5625, 0.5625, 0.5625, 0.5898, 0.5295, 0.5899, 0.5, 0.5898, 0.5295, 0.5899, 0.5, 0.6172, 0.5298, 0.6172, 0.5295, 0.5899, 0.5625, 0.6172, 0.5298, 0.5625, 0.5625, 0.5625, 0.5295, 0.5899, 0.5, 0.5898, 0.5, 0.5625, 0.5295, 0.5899])
me_plane_073.materials.append(mat_pumkie)
me_plane_073.update()
me_plane_086 = bpy.data.meshes.new('Plane.086')
me_plane_086.from_pydata([(-0.1398, -0.1398, 0.09037), (0.1398, -0.1398, 0.09037), (-0.1398, 0.1398, 0.09037), (0.1398, 0.1398, 0.09037), (0.0, -7.695e-08, 0.001502), (-0.02805, -0.3206, 0.1015), (0.3206, -0.02805, 0.1015), (-0.3206, 0.02805, 0.1015), (0.02805, 0.3206, 0.1015), (-4.809e-09, 7.695e-08, -0.001502)], [], [(3, 2, 4), (0, 1, 4), (1, 3, 4), (2, 0, 4), (8, 7, 9), (5, 6, 9), (6, 8, 9), (7, 5, 9)])
_uv = me_plane_086.uv_layers.new(name='UVMap')
_uv.uv.foreach_set('vector', [0.3125, 0.8125, 0.25, 0.8125, 0.2812, 0.7812, 0.25, 0.75, 0.3125, 0.75, 0.2812, 0.7812, 0.3125, 0.75, 0.3125, 0.8125, 0.2812, 0.7812, 0.25, 0.8125, 0.25, 0.75, 0.2812, 0.7812, 0.3125, 0.8125, 0.25, 0.8125, 0.2812, 0.7812, 0.25, 0.75, 0.3125, 0.75, 0.2812, 0.7812, 0.3125, 0.75, 0.3125, 0.8125, 0.2812, 0.7812, 0.25, 0.8125, 0.25, 0.75, 0.2812, 0.7812])
me_plane_086.materials.append(mat_pumkie)
me_plane_086.update()
me_cube_003 = bpy.data.meshes.new('Cube.003')
me_cube_003.from_pydata([(-0.03921, -0.03921, -0.3767), (-0.03921, -0.03921, 3.029e-08), (-0.03921, 0.03921, -0.3767), (-0.03921, 0.03921, 3.029e-08), (0.03921, -0.03921, -0.3767), (0.03921, -0.03921, 3.029e-08), (0.03921, 0.03921, -0.3767), (0.03921, 0.03921, 3.029e-08)], [], [(0, 1, 3, 2), (2, 3, 7, 6), (6, 7, 5, 4), (4, 5, 1, 0), (2, 6, 4, 0), (7, 3, 1, 5)])
_uv = me_cube_003.uv_layers.new(name='UVMap')
_uv.uv.foreach_set('vector', [0.5117, 0.875, 0.5117, 0.9453, 0.4961, 0.9453, 0.4961, 0.875, 0.5117, 0.875, 0.5117, 0.9453, 0.4961, 0.9453, 0.4961, 0.875, 0.5117, 0.875, 0.5117, 0.9453, 0.4961, 0.9453, 0.4961, 0.875, 0.5117, 0.875, 0.5117, 0.9453, 0.4961, 0.9453, 0.4961, 0.875, 0.5234, 0.9766, 0.5391, 0.9766, 0.5391, 0.9922, 0.5234, 0.9922, 0.5039, 0.9766, 0.5195, 0.9766, 0.5195, 0.9922, 0.5039, 0.9922])
me_cube_003.materials.append(mat_pumkie)
me_cube_003.update()
me_cube_004 = bpy.data.meshes.new('Cube.004')
me_cube_004.from_pydata([(-0.02527, -0.02527, 0.0), (-0.02527, -0.02527, 0.2587), (-0.02527, 0.02527, 0.0), (-0.02527, 0.02527, 0.2587), (0.02527, -0.02527, 0.0), (0.02527, -0.02527, 0.2587), (0.02527, 0.02527, 0.0), (0.02527, 0.02527, 0.2587)], [], [(0, 1, 3, 2), (2, 3, 7, 6), (6, 7, 5, 4), (4, 5, 1, 0), (2, 6, 4, 0), (7, 3, 1, 5)])
_uv = me_cube_004.uv_layers.new(name='UVMap')
_uv.uv.foreach_set('vector', [0.5117, 0.875, 0.5117, 0.9453, 0.4961, 0.9453, 0.4961, 0.875, 0.5117, 0.875, 0.5117, 0.9453, 0.4961, 0.9453, 0.4961, 0.875, 0.5117, 0.875, 0.5117, 0.9453, 0.4961, 0.9453, 0.4961, 0.875, 0.5117, 0.875, 0.5117, 0.9453, 0.4961, 0.9453, 0.4961, 0.875, 0.5234, 0.9766, 0.5391, 0.9766, 0.5391, 0.9922, 0.5234, 0.9922, 0.5039, 0.9766, 0.5195, 0.9766, 0.5195, 0.9922, 0.5039, 0.9922])
me_cube_004.materials.append(mat_pumkie)
me_cube_004.update()
me_plane_001 = bpy.data.meshes.new('Plane.001')
me_plane_001.from_pydata([(-0.1541, 0.005907, -0.03093), (0.1542, 0.005907, -0.03093), (-0.1541, 0.2471, -0.1667), (0.1542, 0.2471, -0.1692), (-0.006955, -0.01892, 0.005577), (-0.006955, 0.2471, -0.1367), (-0.1541, 0.1141, -0.0652), (0.1542, 0.1141, -0.06501), (-0.008514, 0.1137, -0.04349)], [], [(8, 7, 3), (8, 5, 2), (0, 4, 8), (1, 7, 8), (6, 8, 2), (5, 8, 3), (4, 1, 8), (6, 0, 8)])
_uv = me_plane_001.uv_layers.new(name='UVMap')
_uv.uv.foreach_set('vector', [0.5295, 0.5899, 0.5625, 0.5898, 0.5625, 0.6172, 0.5295, 0.5899, 0.5298, 0.6172, 0.5, 0.6172, 0.5, 0.5625, 0.5298, 0.5625, 0.5295, 0.5899, 0.5625, 0.5625, 0.5625, 0.5898, 0.5295, 0.5899, 0.5, 0.5898, 0.5295, 0.5899, 0.5, 0.6172, 0.5298, 0.6172, 0.5295, 0.5899, 0.5625, 0.6172, 0.5298, 0.5625, 0.5625, 0.5625, 0.5295, 0.5899, 0.5, 0.5898, 0.5, 0.5625, 0.5295, 0.5899])
me_plane_001.materials.append(mat_pumkie)
me_plane_001.update()
me_plane_002 = bpy.data.meshes.new('Plane.002')
me_plane_002.from_pydata([(-0.09489, 0.003637, -0.01904), (0.09492, 0.003637, -0.01904), (-0.09489, 0.1521, -0.1026), (0.09492, 0.1521, -0.1041), (-0.004282, -0.01165, 0.003433), (-0.004282, 0.1521, -0.08416), (-0.09489, 0.07025, -0.04014), (0.09492, 0.07025, -0.04002), (-0.005242, 0.07, -0.02678)], [], [(8, 7, 3), (8, 5, 2), (0, 4, 8), (1, 7, 8), (6, 8, 2), (5, 8, 3), (4, 1, 8), (6, 0, 8)])
_uv = me_plane_002.uv_layers.new(name='UVMap')
_uv.uv.foreach_set('vector', [0.5295, 0.5899, 0.5625, 0.5898, 0.5625, 0.6172, 0.5295, 0.5899, 0.5298, 0.6172, 0.5, 0.6172, 0.5, 0.5625, 0.5298, 0.5625, 0.5295, 0.5899, 0.5625, 0.5625, 0.5625, 0.5898, 0.5295, 0.5899, 0.5, 0.5898, 0.5295, 0.5899, 0.5, 0.6172, 0.5298, 0.6172, 0.5295, 0.5899, 0.5625, 0.6172, 0.5298, 0.5625, 0.5625, 0.5625, 0.5295, 0.5899, 0.5, 0.5898, 0.5, 0.5625, 0.5295, 0.5899])
me_plane_002.materials.append(mat_pumkie)
me_plane_002.update()
me_plane_003 = bpy.data.meshes.new('Plane.003')
me_plane_003.from_pydata([(-0.09489, 0.003637, -0.01904), (0.09492, 0.003637, -0.01904), (-0.09489, 0.1521, -0.1026), (0.09492, 0.1521, -0.1041), (-0.004282, -0.01165, 0.003433), (-0.004282, 0.1521, -0.08416), (-0.09489, 0.07025, -0.04014), (0.09492, 0.07025, -0.04002), (-0.005242, 0.07, -0.02678)], [], [(8, 7, 3), (8, 5, 2), (0, 4, 8), (1, 7, 8), (6, 8, 2), (5, 8, 3), (4, 1, 8), (6, 0, 8)])
_uv = me_plane_003.uv_layers.new(name='UVMap')
_uv.uv.foreach_set('vector', [0.5295, 0.5899, 0.5625, 0.5898, 0.5625, 0.6172, 0.5295, 0.5899, 0.5298, 0.6172, 0.5, 0.6172, 0.5, 0.5625, 0.5298, 0.5625, 0.5295, 0.5899, 0.5625, 0.5625, 0.5625, 0.5898, 0.5295, 0.5899, 0.5, 0.5898, 0.5295, 0.5899, 0.5, 0.6172, 0.5298, 0.6172, 0.5295, 0.5899, 0.5625, 0.6172, 0.5298, 0.5625, 0.5625, 0.5625, 0.5295, 0.5899, 0.5, 0.5898, 0.5, 0.5625, 0.5295, 0.5899])
me_plane_003.materials.append(mat_pumkie)
me_plane_003.update()
me_plane_004 = bpy.data.meshes.new('Plane.004')
me_plane_004.from_pydata([(-0.07612, -0.07612, 0.04922), (0.07612, -0.07612, 0.04922), (-0.07612, 0.07612, 0.04922), (0.07612, 0.07612, 0.04922), (0.0, -4.191e-08, 0.0008178), (-0.01528, -0.1746, 0.05529), (0.1746, -0.01528, 0.05529), (-0.1746, 0.01528, 0.05529), (0.01528, 0.1746, 0.05529), (-2.619e-09, 4.191e-08, -0.0008179)], [], [(3, 2, 4), (0, 1, 4), (1, 3, 4), (2, 0, 4), (8, 7, 9), (5, 6, 9), (6, 8, 9), (7, 5, 9)])
_uv = me_plane_004.uv_layers.new(name='UVMap')
_uv.uv.foreach_set('vector', [0.375, 0.875, 0.3125, 0.875, 0.3438, 0.8438, 0.3125, 0.8125, 0.375, 0.8125, 0.3438, 0.8438, 0.375, 0.8125, 0.375, 0.875, 0.3438, 0.8438, 0.3125, 0.875, 0.3125, 0.8125, 0.3438, 0.8438, 0.375, 0.875, 0.3125, 0.875, 0.3438, 0.8438, 0.3125, 0.8125, 0.375, 0.8125, 0.3438, 0.8438, 0.375, 0.8125, 0.375, 0.875, 0.3438, 0.8438, 0.3125, 0.875, 0.3125, 0.8125, 0.3438, 0.8438])
me_plane_004.materials.append(mat_pumkie)
me_plane_004.update()
me_plane_005 = bpy.data.meshes.new('Plane.005')
me_plane_005.from_pydata([(-0.06693, -0.06693, 0.04328), (0.06693, -0.06693, 0.04328), (-0.06693, 0.06693, 0.04328), (0.06693, 0.06693, 0.04328), (0.0, -3.685e-08, 0.0007191), (-0.01343, -0.1536, 0.04861), (0.1536, -0.01343, 0.04861), (-0.1536, 0.01343, 0.04861), (0.01343, 0.1536, 0.04861), (-2.303e-09, 3.685e-08, -0.0007191)], [], [(3, 2, 4), (0, 1, 4), (1, 3, 4), (2, 0, 4), (8, 7, 9), (5, 6, 9), (6, 8, 9), (7, 5, 9)])
_uv = me_plane_005.uv_layers.new(name='UVMap')
_uv.uv.foreach_set('vector', [0.375, 0.875, 0.3125, 0.875, 0.3438, 0.8438, 0.3125, 0.8125, 0.375, 0.8125, 0.3438, 0.8438, 0.375, 0.8125, 0.375, 0.875, 0.3438, 0.8438, 0.3125, 0.875, 0.3125, 0.8125, 0.3438, 0.8438, 0.375, 0.875, 0.3125, 0.875, 0.3438, 0.8438, 0.3125, 0.8125, 0.375, 0.8125, 0.3438, 0.8438, 0.375, 0.8125, 0.375, 0.875, 0.3438, 0.8438, 0.3125, 0.875, 0.3125, 0.8125, 0.3438, 0.8438])
me_plane_005.materials.append(mat_pumkie)
me_plane_005.update()
me_plane_006 = bpy.data.meshes.new('Plane.006')
me_plane_006.from_pydata([(-0.06344, 0.01282, 0.04078), (0.06418, 0.01072, 0.02352), (-0.09975, 0.1926, -0.009877), (-0.09129, 0.1251, 0.01955), (-0.001052, 0.0, 0.0), (0.06668, 0.1339, 0.01071), (-0.01044, 0.1984, -0.05308), (-0.000848, 0.1224, -0.008172)], [], [(3, 7, 6, 2), (0, 4, 7, 3), (4, 1, 5, 7)])
_uv = me_plane_006.uv_layers.new(name='UVMap')
_uv.uv.foreach_set('vector', [0.1328, 0.9726, 0.1525, 0.9726, 0.1523, 0.9883, 0.1328, 0.9883, 0.1372, 0.9493, 0.1521, 0.9492, 0.1525, 0.9726, 0.1328, 0.9726, 0.1521, 0.9492, 0.168, 0.9492, 0.168, 0.9727, 0.1525, 0.9726])
me_plane_006.materials.append(mat_leaves)
me_plane_006.update()
me_plane_007 = bpy.data.meshes.new('Plane.007')
me_plane_007.from_pydata([(-0.06736, 0.01362, 0.0433), (0.06815, 0.01138, 0.02497), (-0.1059, 0.2045, -0.01049), (-0.09693, 0.1329, 0.02076), (-0.001117, 0.0, 0.0), (0.0708, 0.1422, 0.01138), (-0.01108, 0.2107, -0.05636), (-0.0009004, 0.1299, -0.008677)], [], [(3, 7, 6, 2), (0, 4, 7, 3), (4, 1, 5, 7)])
_uv = me_plane_007.uv_layers.new(name='UVMap')
_uv.uv.foreach_set('vector', [0.1328, 0.9726, 0.1525, 0.9726, 0.1523, 0.9883, 0.1328, 0.9883, 0.1372, 0.9493, 0.1521, 0.9492, 0.1525, 0.9726, 0.1328, 0.9726, 0.1521, 0.9492, 0.168, 0.9492, 0.168, 0.9727, 0.1525, 0.9726])
me_plane_007.materials.append(mat_leaves)
me_plane_007.update()
me_plane_008 = bpy.data.meshes.new('Plane.008')
me_plane_008.from_pydata([(-0.05868, 0.01186, 0.03772), (0.05937, 0.009915, 0.02175), (-0.09227, 0.1782, -0.009137), (-0.08445, 0.1157, 0.01809), (-0.0009731, 0.0, 0.0), (0.06168, 0.1238, 0.009911), (-0.009657, 0.1835, -0.0491), (-0.0007844, 0.1132, -0.007559)], [], [(3, 7, 6, 2), (0, 4, 7, 3), (4, 1, 5, 7)])
_uv = me_plane_008.uv_layers.new(name='UVMap')
_uv.uv.foreach_set('vector', [0.1328, 0.9726, 0.1525, 0.9726, 0.1523, 0.9883, 0.1328, 0.9883, 0.1372, 0.9493, 0.1521, 0.9492, 0.1525, 0.9726, 0.1328, 0.9726, 0.1521, 0.9492, 0.168, 0.9492, 0.168, 0.9727, 0.1525, 0.9726])
me_plane_008.materials.append(mat_leaves)
me_plane_008.update()
me_plane_043 = bpy.data.meshes.new('Plane.043')
me_plane_043.from_pydata([(-0.09184, -0.09184, 0.028), (0.09184, -0.09184, 0.028), (-0.09184, 0.09184, 0.028), (0.09184, 0.09184, 0.028), (9.355e-08, -2.137e-10, -0.007571), (-0.06912, 0.06912, 0.007951), (0.06912, -0.06912, 0.007951), (0.06912, 0.06912, 0.007951), (-0.06912, -0.06912, 0.007951), (0.03456, -0.03456, -0.004079), (0.03456, 0.03456, -0.004079), (-0.03456, -0.03456, -0.004079), (-0.03456, 0.03456, -0.004079)], [], [(10, 12, 4), (11, 9, 4), (9, 10, 4), (12, 11, 4), (2, 0, 8, 5), (1, 3, 7, 6), (0, 1, 6, 8), (3, 2, 5, 7), (5, 8, 11, 12), (6, 7, 10, 9), (8, 6, 9, 11), (7, 5, 12, 10)])
_uv = me_plane_043.uv_layers.new(name='UVMap')
_uv.uv.foreach_set('vector', [0.2688, 0.9688, 0.2313, 0.9688, 0.25, 0.95, 0.2313, 0.9312, 0.2688, 0.9312, 0.25, 0.95, 0.2688, 0.9312, 0.2688, 0.9688, 0.25, 0.95, 0.2313, 0.9688, 0.2313, 0.9312, 0.25, 0.95, 0.2, 1.0, 0.2, 0.9, 0.2125, 0.9125, 0.2125, 0.9875, 0.3, 0.9, 0.3, 1.0, 0.2875, 0.9875, 0.2875, 0.9125, 0.2, 0.9, 0.3, 0.9, 0.2875, 0.9125, 0.2125, 0.9125, 0.3, 1.0, 0.2, 1.0, 0.2125, 0.9875, 0.2875, 0.9875, 0.2125, 0.9875, 0.2125, 0.9125, 0.2313, 0.9312, 0.2313, 0.9688, 0.2875, 0.9125, 0.2875, 0.9875, 0.2688, 0.9688, 0.2688, 0.9312, 0.2125, 0.9125, 0.2875, 0.9125, 0.2688, 0.9312, 0.2313, 0.9312, 0.2875, 0.9875, 0.2125, 0.9875, 0.2313, 0.9688, 0.2688, 0.9688])
me_plane_043.materials.append(mat_blossom)
me_plane_043.update()
me_plane_046 = bpy.data.meshes.new('Plane.046')
me_plane_046.from_pydata([(-0.09184, -0.09184, 0.028), (0.09184, -0.09184, 0.028), (-0.09184, 0.09184, 0.028), (0.09184, 0.09184, 0.028), (9.355e-08, -2.137e-10, -0.007571), (-0.06912, 0.06912, 0.007951), (0.06912, -0.06912, 0.007951), (0.06912, 0.06912, 0.007951), (-0.06912, -0.06912, 0.007951), (0.03456, -0.03456, -0.004079), (0.03456, 0.03456, -0.004079), (-0.03456, -0.03456, -0.004079), (-0.03456, 0.03456, -0.004079)], [], [(10, 12, 4), (11, 9, 4), (9, 10, 4), (12, 11, 4), (2, 0, 8, 5), (1, 3, 7, 6), (0, 1, 6, 8), (3, 2, 5, 7), (5, 8, 11, 12), (6, 7, 10, 9), (8, 6, 9, 11), (7, 5, 12, 10)])
_uv = me_plane_046.uv_layers.new(name='UVMap')
_uv.uv.foreach_set('vector', [0.2688, 0.9688, 0.2313, 0.9688, 0.25, 0.95, 0.2313, 0.9312, 0.2688, 0.9312, 0.25, 0.95, 0.2688, 0.9312, 0.2688, 0.9688, 0.25, 0.95, 0.2313, 0.9688, 0.2313, 0.9312, 0.25, 0.95, 0.2, 1.0, 0.2, 0.9, 0.2125, 0.9125, 0.2125, 0.9875, 0.3, 0.9, 0.3, 1.0, 0.2875, 0.9875, 0.2875, 0.9125, 0.2, 0.9, 0.3, 0.9, 0.2875, 0.9125, 0.2125, 0.9125, 0.3, 1.0, 0.2, 1.0, 0.2125, 0.9875, 0.2875, 0.9875, 0.2125, 0.9875, 0.2125, 0.9125, 0.2313, 0.9312, 0.2313, 0.9688, 0.2875, 0.9125, 0.2875, 0.9875, 0.2688, 0.9688, 0.2688, 0.9312, 0.2125, 0.9125, 0.2875, 0.9125, 0.2688, 0.9312, 0.2313, 0.9312, 0.2875, 0.9875, 0.2125, 0.9875, 0.2313, 0.9688, 0.2688, 0.9688])
me_plane_046.materials.append(mat_blossom)
me_plane_046.update()
me_cube_014 = bpy.data.meshes.new('Cube.014')
me_cube_014.from_pydata([(-0.04683, -0.04683, -0.04605), (-0.04683, -0.04683, 0.04605), (-0.04683, 0.04683, -0.04605), (-0.04683, 0.04683, 0.04605), (0.04683, -0.04683, -0.04605), (0.04683, -0.04683, 0.04605), (0.04683, 0.04683, -0.04605), (0.04683, 0.04683, 0.04605), (-0.04683, 0.04755, -0.04605), (-0.04683, 0.04755, 0.04605), (0.04683, 0.04755, -0.04605), (0.04683, 0.04755, 0.04605)], [], [(0, 1, 3, 2), (2, 3, 7, 6), (6, 7, 5, 4), (4, 5, 1, 0), (2, 6, 4, 0), (7, 3, 1, 5), (8, 9, 11, 10)])
_uv = me_cube_014.uv_layers.new(name='UVMap')
_uv.uv.foreach_set('vector', [0.3, 0.6, 0.3, 0.7, 0.4, 0.7, 0.4, 0.6, 0.3, 0.6, 0.3, 0.7, 0.2, 0.7, 0.2, 0.6, 0.1, 0.6, 0.1, 0.7, 0.2, 0.7, 0.2, 0.6, 0.3, 0.6, 0.3, 0.7, 0.2, 0.7, 0.2, 0.6, 0.2, 0.5, 0.3, 0.5, 0.3, 0.6, 0.2, 0.6, 0.2, 0.7, 0.3, 0.7, 0.3, 0.8, 0.2, 0.8, 0.5627, 0.5761, 0.5627, 0.7015, 0.4373, 0.7015, 0.4373, 0.5761])
me_cube_014.materials.append(mat_blossom)
me_cube_014.update()
me_plane_047 = bpy.data.meshes.new('Plane.047')
me_plane_047.from_pydata([(-0.0841, -0.0841, 0.02564), (0.0841, -0.0841, 0.02564), (-0.0841, 0.0841, 0.02564), (0.0841, 0.0841, 0.02564), (8.566e-08, -1.957e-10, -0.006932), (-0.06329, 0.06329, 0.007281), (0.06329, -0.06329, 0.007281), (0.06329, 0.06329, 0.007281), (-0.06329, -0.06329, 0.007281), (0.03165, -0.03165, -0.003735), (0.03165, 0.03165, -0.003735), (-0.03165, -0.03165, -0.003735), (-0.03165, 0.03165, -0.003735)], [], [(10, 12, 4), (11, 9, 4), (9, 10, 4), (12, 11, 4), (2, 0, 8, 5), (1, 3, 7, 6), (0, 1, 6, 8), (3, 2, 5, 7), (5, 8, 11, 12), (6, 7, 10, 9), (8, 6, 9, 11), (7, 5, 12, 10)])
_uv = me_plane_047.uv_layers.new(name='UVMap')
_uv.uv.foreach_set('vector', [0.2688, 0.9688, 0.2313, 0.9688, 0.25, 0.95, 0.2313, 0.9312, 0.2688, 0.9312, 0.25, 0.95, 0.2688, 0.9312, 0.2688, 0.9688, 0.25, 0.95, 0.2313, 0.9688, 0.2313, 0.9312, 0.25, 0.95, 0.2, 1.0, 0.2, 0.9, 0.2125, 0.9125, 0.2125, 0.9875, 0.3, 0.9, 0.3, 1.0, 0.2875, 0.9875, 0.2875, 0.9125, 0.2, 0.9, 0.3, 0.9, 0.2875, 0.9125, 0.2125, 0.9125, 0.3, 1.0, 0.2, 1.0, 0.2125, 0.9875, 0.2875, 0.9875, 0.2125, 0.9875, 0.2125, 0.9125, 0.2313, 0.9312, 0.2313, 0.9688, 0.2875, 0.9125, 0.2875, 0.9875, 0.2688, 0.9688, 0.2688, 0.9312, 0.2125, 0.9125, 0.2875, 0.9125, 0.2688, 0.9312, 0.2313, 0.9312, 0.2875, 0.9875, 0.2125, 0.9875, 0.2313, 0.9688, 0.2688, 0.9688])
me_plane_047.materials.append(mat_blossom)
me_plane_047.update()
me_plane_048 = bpy.data.meshes.new('Plane.048')
me_plane_048.from_pydata([(-0.04466, -0.04466, 0.01909), (0.04466, -0.04466, 0.01909), (-0.04466, 0.04466, 0.01909), (0.04466, 0.04466, 0.01909), (-1.578e-08, -2.595e-09, 0.008788), (-0.02719, 0.02719, -1.315e-07), (0.02719, -0.02719, -1.315e-07), (0.02719, 0.02719, -1.315e-07), (-0.02719, -0.02719, -1.315e-07), (-1.62e-08, -0.04466, 0.01909), (-1.73e-08, -0.02719, -1.315e-07), (-0.04466, -5.905e-10, 0.01909), (0.04466, -3.459e-09, 0.01909), (-1.907e-08, 0.04466, 0.01909), (-0.02719, -1.73e-09, -1.315e-07), (0.02719, -1.73e-09, -1.315e-07), (-1.557e-08, 0.02719, -1.315e-07)], [(9, 10)], [(7, 16, 5, 4), (8, 10, 6, 4), (6, 15, 7, 4), (5, 14, 8, 4), (11, 0, 8, 14), (12, 3, 7, 15), (0, 9, 1, 6, 10, 8), (13, 2, 5, 16), (3, 13, 16, 7), (1, 12, 15, 6), (2, 11, 14, 5)])
_uv = me_plane_048.uv_layers.new(name='UVMap')
_uv.uv.foreach_set('vector', [0.275, 0.975, 0.25, 0.975, 0.225, 0.975, 0.25, 0.95, 0.225, 0.925, 0.25, 0.925, 0.275, 0.925, 0.25, 0.95, 0.275, 0.925, 0.275, 0.95, 0.275, 0.975, 0.25, 0.95, 0.225, 0.975, 0.225, 0.95, 0.225, 0.925, 0.25, 0.95, 0.2, 0.95, 0.2, 0.9, 0.225, 0.925, 0.225, 0.95, 0.3, 0.95, 0.3, 1.0, 0.275, 0.975, 0.275, 0.95, 0.2, 0.9, 0.25, 0.9, 0.3, 0.9, 0.275, 0.925, 0.25, 0.925, 0.225, 0.925, 0.25, 1.0, 0.2, 1.0, 0.225, 0.975, 0.25, 0.975, 0.3, 1.0, 0.25, 1.0, 0.25, 0.975, 0.275, 0.975, 0.3, 0.9, 0.3, 0.95, 0.275, 0.95, 0.275, 0.925, 0.2, 1.0, 0.2, 0.95, 0.225, 0.95, 0.225, 0.975])
me_plane_048.materials.append(mat_blossom)
me_plane_048.update()
me_plane_049 = bpy.data.meshes.new('Plane.049')
me_plane_049.from_pydata([(-0.0439, -0.1066, 0.03484), (0.1066, -0.0439, 0.03484), (-0.1066, 0.0439, 0.03484), (0.0439, 0.1066, 0.03484), (-2.671e-08, -5.736e-09, -0.01078), (-0.06177, 0.02545, -2.381e-07), (0.06177, -0.02545, -2.381e-07), (0.02545, 0.06177, -2.381e-07), (-0.02545, -0.06177, -2.381e-07), (0.02066, -0.04974, 0.03484), (0.01907, -0.0458, -2.399e-07), (-0.04768, -0.01986, 0.03484), (0.04264, 0.01771, 0.03484), (-0.01773, 0.04258, 0.03484), (-0.0458, -0.01907, -2.399e-07), (0.0458, 0.01907, -2.399e-07), (-0.01907, 0.0458, -2.399e-07)], [(9, 10)], [(7, 16, 5, 4), (8, 10, 6, 4), (6, 15, 7, 4), (5, 14, 8, 4), (11, 0, 8, 14), (12, 3, 7, 15), (0, 9, 1, 6, 10, 8), (13, 2, 5, 16), (3, 13, 16, 7), (1, 12, 15, 6), (2, 11, 14, 5)])
_uv = me_plane_049.uv_layers.new(name='UVMap')
_uv.uv.foreach_set('vector', [0.275, 0.975, 0.25, 0.975, 0.225, 0.975, 0.25, 0.95, 0.225, 0.925, 0.25, 0.925, 0.275, 0.925, 0.25, 0.95, 0.275, 0.925, 0.275, 0.95, 0.275, 0.975, 0.25, 0.95, 0.225, 0.975, 0.225, 0.95, 0.225, 0.925, 0.25, 0.95, 0.2, 0.95, 0.2, 0.9, 0.225, 0.925, 0.225, 0.95, 0.3, 0.95, 0.3, 1.0, 0.275, 0.975, 0.275, 0.95, 0.2, 0.9, 0.25, 0.9, 0.3, 0.9, 0.275, 0.925, 0.25, 0.925, 0.225, 0.925, 0.25, 1.0, 0.2, 1.0, 0.225, 0.975, 0.25, 0.975, 0.3, 1.0, 0.25, 1.0, 0.25, 0.975, 0.275, 0.975, 0.3, 0.9, 0.3, 0.95, 0.275, 0.95, 0.275, 0.925, 0.2, 1.0, 0.2, 0.95, 0.225, 0.95, 0.225, 0.975])
me_plane_049.materials.append(mat_blossom)
me_plane_049.update()

# ---- objects
ob_cube = bpy.data.objects.new('Cube', me_cube)
ob_blossom_006 = bpy.data.objects.new('Blossom.006', me_plane_013)
ob_blossom_005 = bpy.data.objects.new('Blossom.005', me_plane_014)
ob_blossom_007 = bpy.data.objects.new('Blossom.007', me_plane_015)
ob_blossom_008 = bpy.data.objects.new('Blossom.008', me_plane_017)
ob_blossom_009 = bpy.data.objects.new('Blossom.009', me_plane_018)
ob_blossom_010 = bpy.data.objects.new('Blossom.010', me_plane_019)
ob_blossom_004 = bpy.data.objects.new('Blossom.004', me_plane_020)
ob_blossom_011 = bpy.data.objects.new('Blossom.011', me_plane_021)
ob_blossom_012 = bpy.data.objects.new('Blossom.012', me_plane_022)
ob_cube_001 = bpy.data.objects.new('Cube.001', me_cube_009)
ob_blossom_013 = bpy.data.objects.new('Blossom.013', me_plane_023)
ob_blossom_014 = bpy.data.objects.new('Blossom.014', me_plane_024)
ob_blossom_015 = bpy.data.objects.new('Blossom.015', me_plane_025)
ob_blossom_016 = bpy.data.objects.new('Blossom.016', me_plane_026)
ob_blossom_018 = bpy.data.objects.new('Blossom.018', me_plane_028)
ob_cube_002 = bpy.data.objects.new('Cube.002', me_cube_010)
ob_blossom_017 = bpy.data.objects.new('Blossom.017', me_plane_027)
ob_blossom_019 = bpy.data.objects.new('Blossom.019', me_plane_029)
ob_blossom_020 = bpy.data.objects.new('Blossom.020', me_plane_030)
ob_blossom_021 = bpy.data.objects.new('Blossom.021', me_plane_031)
ob_cube_003 = bpy.data.objects.new('Cube.003', me_cube_011)
ob_blossom_022 = bpy.data.objects.new('Blossom.022', me_plane_032)
ob_blossom_023 = bpy.data.objects.new('Blossom.023', me_plane_033)
ob_blossom_024 = bpy.data.objects.new('Blossom.024', me_plane_034)
ob_blossom_025 = bpy.data.objects.new('Blossom.025', me_plane_035)
ob_blossom_026 = bpy.data.objects.new('Blossom.026', me_plane_036)
ob_blossom_027 = bpy.data.objects.new('Blossom.027', me_plane_037)
ob_blossom_028 = bpy.data.objects.new('Blossom.028', me_plane_038)
ob_blossom_029 = bpy.data.objects.new('Blossom.029', me_plane_039)
ob_blossom_030 = bpy.data.objects.new('Blossom.030', me_plane_040)
ob_cube_004 = bpy.data.objects.new('Cube.004', me_cube_013)
ob_blossom_031 = bpy.data.objects.new('Blossom.031', me_plane_041)
ob_blossom_032 = bpy.data.objects.new('Blossom.032', me_plane_042)
ob_blossom_035 = bpy.data.objects.new('Blossom.035', me_plane_051)
ob_blossom_039 = bpy.data.objects.new('Blossom.039', me_plane_052)
ob_cube_006 = bpy.data.objects.new('Cube.006', me_cube_015)
ob_blossom_040 = bpy.data.objects.new('Blossom.040', me_plane_053)
ob_blossom_041 = bpy.data.objects.new('Blossom.041', me_plane_054)
ob_blossom_042 = bpy.data.objects.new('Blossom.042', me_plane_055)
ob_stick_001 = bpy.data.objects.new('Stick.001', me_cube_079)
ob_leaf_015 = bpy.data.objects.new('Leaf.015', me_plane_068)
ob_leaf_014 = bpy.data.objects.new('Leaf.014', me_plane_065)
ob_leaf_013 = bpy.data.objects.new('Leaf.013', me_plane_079)
ob_leaf_012 = bpy.data.objects.new('Leaf.012', me_plane_078)
ob_leaf_009 = bpy.data.objects.new('Leaf.009', me_plane_077)
ob_leaf_005 = bpy.data.objects.new('Leaf.005', me_plane_082)
ob_leaf_004 = bpy.data.objects.new('Leaf.004', me_plane_012)
ob_leaf = bpy.data.objects.new('Leaf', me_plane_073)
ob_blossom_003 = bpy.data.objects.new('Blossom.003', me_plane_086)
ob_stick_002 = bpy.data.objects.new('Stick.002', me_cube_003)
ob_stick_004 = bpy.data.objects.new('Stick.004', me_cube_004)
ob_leaf_001 = bpy.data.objects.new('Leaf.001', me_plane_001)
ob_leaf_002 = bpy.data.objects.new('Leaf.002', me_plane_002)
ob_leaf_003 = bpy.data.objects.new('Leaf.003', me_plane_003)
ob_blossom_001 = bpy.data.objects.new('Blossom.001', me_plane_004)
ob_blossom_002 = bpy.data.objects.new('Blossom.002', me_plane_005)
ob_leaf_006 = bpy.data.objects.new('Leaf.006', me_plane_006)
ob_leaf_007 = bpy.data.objects.new('Leaf.007', me_plane_007)
ob_leaf_008 = bpy.data.objects.new('Leaf.008', me_plane_008)
ob_blossom_033 = bpy.data.objects.new('Blossom.033', me_plane_043)
ob_blossom_036 = bpy.data.objects.new('Blossom.036', me_plane_046)
ob_cube_005 = bpy.data.objects.new('Cube.005', me_cube_014)
ob_blossom_037 = bpy.data.objects.new('Blossom.037', me_plane_047)
ob_blossom_038 = bpy.data.objects.new('Blossom.038', me_plane_048)
ob_blossom_034 = bpy.data.objects.new('Blossom.034', me_plane_049)

# ---- transforms, parenting, visibility, modifiers, constraints
ob_cube.location = (-0.9143, 0.05598, 1.524)
ob_cube.scale = (0.02981, 0.02981, 0.02981)
ob_blossom_006.location = (-1.186, 0.05671, 1.557)
ob_blossom_006.rotation_euler = (-2.687e-07, 3.142, -2.029e-14)
ob_blossom_006.scale = (1.068, 1.068, 1.068)
ob_blossom_005.location = (-0.9142, 0.05568, 1.554)
ob_blossom_005.rotation_euler = (-2.687e-07, 3.142, -2.029e-14)
ob_blossom_005.scale = (0.9095, 0.9095, 0.9095)
ob_blossom_007.location = (-0.9142, 0.05568, 1.354)
ob_blossom_007.rotation_euler = (-2.687e-07, 3.142, -2.029e-14)
ob_blossom_007.scale = (1.236, 1.236, 1.236)
ob_blossom_008.location = (-1.197, 0.05848, 1.668)
ob_blossom_008.scale = (1.035, 1.035, 1.035)
ob_blossom_009.location = (-0.9143, 0.05598, 1.493)
ob_blossom_009.scale = (1.035, 1.035, 1.035)
ob_blossom_010.location = (-1.214, 0.05598, 1.843)
ob_blossom_010.scale = (1.035, 1.035, 1.035)
ob_blossom_004.location = (-0.9143, 0.05598, 1.487)
ob_blossom_004.scale = (1.211, 1.211, 1.211)
ob_blossom_011.location = (-0.9142, 0.05568, 1.634)
ob_blossom_011.rotation_euler = (-2.687e-07, 3.142, -2.029e-14)
ob_blossom_011.scale = (1.236, 1.236, 1.236)
ob_blossom_012.location = (-0.9142, 0.05568, 1.562)
ob_blossom_012.rotation_euler = (-3.071e-07, 3.142, -0.5976)
ob_blossom_012.scale = (0.9095, 0.9095, 0.9095)
ob_cube_001.location = (0.59, 0.03, 1.49)
ob_cube_001.scale = (0.02981, 0.02981, 0.02981)
ob_blossom_013.location = (0.5901, 0.0297, 1.52)
ob_blossom_013.rotation_euler = (-7.483e-08, 3.142, 0.8136)
ob_blossom_013.scale = (0.9095, 0.9095, 0.9095)
ob_blossom_014.location = (0.59, 0.03, 1.465)
ob_blossom_014.scale = (0.8607, 0.8607, 0.8607)
ob_blossom_015.location = (0.59, 0.03, 1.46)
ob_blossom_015.scale = (1.008, 1.008, 1.008)
ob_blossom_016.location = (0.5901, 0.0297, 1.528)
ob_blossom_016.rotation_euler = (-3.172e-07, 3.142, -0.4358)
ob_blossom_016.scale = (0.9095, 0.9095, 0.9095)
ob_blossom_018.location = (0.78, 0.03, 1.465)
ob_blossom_018.scale = (0.8607, 0.8607, 0.8607)
ob_cube_002.location = (0.78, 0.03, 1.49)
ob_cube_002.scale = (0.02981, 0.02981, 0.02981)
ob_blossom_017.location = (0.7801, 0.0297, 1.531)
ob_blossom_017.rotation_euler = (-7.483e-08, 3.142, 0.8136)
ob_blossom_017.scale = (0.7218, 0.7218, 0.7218)
ob_blossom_019.location = (0.78, 0.03, 1.46)
ob_blossom_019.scale = (1.008, 1.008, 1.008)
ob_blossom_020.location = (0.7801, 0.0297, 1.537)
ob_blossom_020.rotation_euler = (-3.172e-07, 3.142, -0.4358)
ob_blossom_020.scale = (0.7218, 0.7218, 0.7218)
ob_blossom_021.location = (0.7803, 0.0297, 1.521)
ob_blossom_021.rotation_euler = (-2.687e-07, 3.142, -2.029e-14)
ob_blossom_021.scale = (0.7236, 0.7236, 0.7236)
ob_cube_003.location = (0.93, 0.03, 1.49)
ob_cube_003.scale = (0.02981, 0.02981, 0.02981)
ob_blossom_022.location = (0.9301, 0.0297, 1.527)
ob_blossom_022.rotation_euler = (-3.387e-07, 3.142, -0.5312)
ob_blossom_022.scale = (0.7867, 0.7867, 0.7867)
ob_blossom_023.location = (0.93, 0.03, 1.465)
ob_blossom_023.scale = (0.8607, 0.8607, 0.8607)
ob_blossom_024.location = (0.93, 0.03, 1.46)
ob_blossom_024.scale = (1.008, 1.008, 1.008)
ob_blossom_025.location = (0.9301, 0.0297, 1.526)
ob_blossom_025.rotation_euler = (-3.16e-07, 3.142, -0.6789)
ob_blossom_025.scale = (0.8455, 0.8455, 0.8455)
ob_blossom_026.location = (0.9303, 0.0297, 1.521)
ob_blossom_026.rotation_euler = (-2.687e-07, 3.142, -2.029e-14)
ob_blossom_026.scale = (0.7236, 0.7236, 0.7236)
ob_blossom_027.location = (1.14, 0.0297, 1.36)
ob_blossom_027.rotation_euler = (-7.483e-08, 3.142, 0.8136)
ob_blossom_027.scale = (0.9095, 0.9095, 0.9095)
ob_blossom_028.location = (1.14, 0.03, 1.305)
ob_blossom_028.scale = (0.8607, 0.8607, 0.8607)
ob_blossom_029.location = (1.14, 0.03, 1.3)
ob_blossom_029.scale = (1.008, 1.008, 1.008)
ob_blossom_030.location = (1.14, 0.0297, 1.368)
ob_blossom_030.rotation_euler = (-3.172e-07, 3.142, -0.4358)
ob_blossom_030.scale = (0.9095, 0.9095, 0.9095)
ob_cube_004.location = (1.14, 0.03, 1.33)
ob_cube_004.scale = (0.02981, 0.02981, 0.02981)
ob_blossom_031.location = (1.14, 0.0297, 1.366)
ob_blossom_031.rotation_euler = (-1.696e-07, 3.142, -0.8255)
ob_blossom_031.scale = (0.8328, 0.8328, 0.8328)
ob_blossom_032.location = (1.14, 0.03, 1.373)
ob_blossom_032.rotation_euler = (0.0, -0.0, -0.3881)
ob_blossom_032.scale = (0.4261, 0.4261, 0.4261)
ob_blossom_035.location = (-0.2444, 0.03004, 1.885)
ob_blossom_035.rotation_euler = (-7.483e-08, 3.142, 1575.0)
ob_blossom_035.scale = (0.9095, 0.9095, 0.9095)
ob_blossom_039.location = (-0.2444, 0.03004, 1.893)
ob_blossom_039.rotation_euler = (-3.172e-07, 3.142, 1574.0)
ob_blossom_039.scale = (0.9095, 0.9095, 0.9095)
ob_cube_006.location = (-0.2444, 0.02974, 1.855)
ob_cube_006.rotation_euler = (0.0, -0.0, 1574.0)
ob_cube_006.scale = (0.02981, 0.02981, 0.02981)
ob_blossom_040.location = (-0.2444, 0.03004, 1.89)
ob_blossom_040.rotation_euler = (-1.696e-07, 3.142, 1573.0)
ob_blossom_040.scale = (0.8328, 0.8328, 0.8328)
ob_blossom_041.location = (-0.2444, 0.02974, 1.896)
ob_blossom_041.rotation_euler = (0.0, -0.0, 1574.0)
ob_blossom_041.scale = (0.5949, 0.5949, 0.5949)
ob_blossom_042.location = (-0.2451, 0.02882, 1.824)
ob_blossom_042.rotation_euler = (0.0, -0.0, 1574.0)
ob_blossom_042.scale = (1.085, 1.085, 1.085)
ob_stick_001.location = (-0.006075, -0.008721, -0.003347)
ob_stick_001.rotation_euler = (-0.1345, 0.08701, -0.1442)
ob_leaf_015.location = (0.07898, -0.02144, 0.2196)
ob_leaf_015.rotation_euler = (-0.1304, -0.1376, -1.912)
ob_leaf_014.location = (0.03018, 0.07455, 0.2986)
ob_leaf_014.rotation_euler = (0.1552, 0.2712, -0.1879)
ob_leaf_013.location = (-0.01103, 0.03625, 0.01734)
ob_leaf_013.rotation_euler = (0.5918, -0.01678, 0.8461)
ob_leaf_012.location = (-0.001332, -0.02872, 0.01396)
ob_leaf_012.rotation_euler = (0.5975, 0.02161, 2.651)
ob_leaf_009.location = (0.01718, -0.001219, -0.002152)
ob_leaf_009.rotation_euler = (0.6856, -0.02503, -1.385)
ob_leaf_005.location = (0.02894, 0.008654, 0.4634)
ob_leaf_005.rotation_euler = (-0.5722, -0.01994, -3.293)
ob_leaf_004.location = (0.008802, 0.06752, 0.4452)
ob_leaf_004.rotation_euler = (-0.4432, -0.2001, -5.068)
ob_leaf.location = (-0.03067, -0.01893, 0.2595)
ob_leaf.rotation_euler = (-0.06772, -0.2565, -3.874)
ob_blossom_003.location = (-0.0009231, -0.002977, 1.016)
ob_blossom_003.rotation_euler = (-0.4334, 0.2876, -2.482)
ob_blossom_003.scale = (0.742, 0.742, 0.742)
ob_stick_002.location = (0.04295, 0.04415, 0.4108)
ob_stick_002.rotation_euler = (3.104, 0.227, 3.021)
ob_stick_004.location = (-0.03139, 0.04311, 0.7627)
ob_stick_004.rotation_euler = (-0.214, 0.1278, -2.13)
ob_leaf_001.location = (0.07524, 0.02784, 0.4637)
ob_leaf_001.rotation_euler = (-0.1469, -0.00935, -1.701)
ob_leaf_002.location = (-0.0003707, 0.02784, 0.757)
ob_leaf_002.rotation_euler = (-0.07038, -0.1502, -1.613)
ob_leaf_003.location = (-0.059, 0.07708, 0.7179)
ob_leaf_003.rotation_euler = (-0.4137, 0.02987, -5.007)
ob_blossom_001.location = (-0.0505, 0.004074, 0.7878)
ob_blossom_001.rotation_euler = (-1.106, 0.611, -3.781)
ob_blossom_002.location = (0.0006885, -0.01759, 1.042)
ob_blossom_002.rotation_euler = (-0.4786, 0.1983, -2.669)
ob_leaf_006.location = (-0.0112, -0.01246, 1.026)
ob_leaf_006.rotation_euler = (-0.4194, -0.5373, -5.199)
ob_leaf_007.location = (0.02857, -0.01246, 1.013)
ob_leaf_007.rotation_euler = (-0.555, -0.1045, -6.893)
ob_leaf_008.location = (0.003926, -0.0384, 1.007)
ob_leaf_008.rotation_euler = (-0.9154, 0.02373, -8.535)
ob_blossom_033.location = (0.002786, -0.05577, 1.142)
ob_blossom_033.rotation_euler = (0.103, 3.264, 1575.0)
ob_blossom_036.location = (0.002347, -0.05771, 1.154)
ob_blossom_036.rotation_euler = (0.1486, 3.083, 1573.0)
ob_cube_005.location = (0.004465, -0.049, 1.096)
ob_cube_005.rotation_euler = (-0.1593, 0.009494, 1574.0)
ob_blossom_037.location = (0.002495, -0.05705, 1.15)
ob_blossom_037.rotation_euler = (0.1155, 3.031, 1573.0)
ob_blossom_038.location = (0.002229, -0.05885, 1.159)
ob_blossom_038.rotation_euler = (-0.1512, -0.05125, 1573.0)
ob_blossom_034.location = (0.004814, -0.04274, 1.048)
ob_blossom_034.rotation_euler = (-0.1512, -0.05125, 1573.0)

# ---- collection membership
col_hidden.objects.link(ob_cube)
col_hidden.objects.link(ob_blossom_006)
col_hidden.objects.link(ob_blossom_005)
col_hidden.objects.link(ob_blossom_007)
col_hidden.objects.link(ob_blossom_008)
col_hidden.objects.link(ob_blossom_009)
col_hidden.objects.link(ob_blossom_010)
col_hidden.objects.link(ob_blossom_004)
col_hidden.objects.link(ob_blossom_011)
col_hidden.objects.link(ob_blossom_012)
col_hidden.objects.link(ob_cube_001)
col_hidden.objects.link(ob_blossom_013)
col_hidden.objects.link(ob_blossom_014)
col_hidden.objects.link(ob_blossom_015)
col_hidden.objects.link(ob_blossom_016)
col_hidden.objects.link(ob_blossom_018)
col_hidden.objects.link(ob_cube_002)
col_hidden.objects.link(ob_blossom_017)
col_hidden.objects.link(ob_blossom_019)
col_hidden.objects.link(ob_blossom_020)
col_hidden.objects.link(ob_blossom_021)
col_hidden.objects.link(ob_cube_003)
col_hidden.objects.link(ob_blossom_022)
col_hidden.objects.link(ob_blossom_023)
col_hidden.objects.link(ob_blossom_024)
col_hidden.objects.link(ob_blossom_025)
col_hidden.objects.link(ob_blossom_026)
col_hidden.objects.link(ob_blossom_027)
col_hidden.objects.link(ob_blossom_028)
col_hidden.objects.link(ob_blossom_029)
col_hidden.objects.link(ob_blossom_030)
col_hidden.objects.link(ob_cube_004)
col_hidden.objects.link(ob_blossom_031)
col_hidden.objects.link(ob_blossom_032)
col_hidden.objects.link(ob_blossom_035)
col_hidden.objects.link(ob_blossom_039)
col_hidden.objects.link(ob_cube_006)
col_hidden.objects.link(ob_blossom_040)
col_hidden.objects.link(ob_blossom_041)
col_hidden.objects.link(ob_blossom_042)
col_blossomplant.objects.link(ob_stick_001)
col_blossomplant.objects.link(ob_leaf_015)
col_blossomplant.objects.link(ob_leaf_014)
col_blossomplant.objects.link(ob_leaf_013)
col_blossomplant.objects.link(ob_leaf_012)
col_blossomplant.objects.link(ob_leaf_009)
col_blossomplant.objects.link(ob_leaf_005)
col_blossomplant.objects.link(ob_leaf_004)
col_blossomplant.objects.link(ob_leaf)
col_blossomplant.objects.link(ob_blossom_003)
col_blossomplant.objects.link(ob_stick_002)
col_blossomplant.objects.link(ob_stick_004)
col_blossomplant.objects.link(ob_leaf_001)
col_blossomplant.objects.link(ob_leaf_002)
col_blossomplant.objects.link(ob_leaf_003)
col_blossomplant.objects.link(ob_blossom_001)
col_blossomplant.objects.link(ob_blossom_002)
col_blossomplant.objects.link(ob_leaf_006)
col_blossomplant.objects.link(ob_leaf_007)
col_blossomplant.objects.link(ob_leaf_008)
col_blossy.objects.link(ob_blossom_033)
col_blossy.objects.link(ob_blossom_036)
col_blossy.objects.link(ob_cube_005)
col_blossy.objects.link(ob_blossom_037)
col_blossy.objects.link(ob_blossom_038)
col_blossy.objects.link(ob_blossom_034)
def _layer_coll(name, lc=None):
    lc = lc or bpy.context.view_layer.layer_collection
    for c in lc.children:
        if c.name == name: return c
        r = _layer_coll(name, c)
        if r: return r
_layer_coll('Hidden').exclude = True
_layer_coll('Blossy').exclude = True

# ---- scene / render settings (as saved in the file)
scene.frame_start = 1; scene.frame_end = 250; scene.frame_set(1)
scene.render.engine = 'BLENDER_EEVEE_NEXT'
bpy.context.view_layer.update()

# ---- added for rendering (the .blend has no active camera and no usable light): camera, sun
cam_auto = bpy.data.cameras.new('AutoCamera')
cam_auto.lens = 50.0
cam_auto.sensor_width = 36.0
cam_auto.clip_end = 1000.0
ob_auto_camera = bpy.data.objects.new('AutoCamera', cam_auto)
scene.collection.objects.link(ob_auto_camera)
ob_auto_camera.location = (3.35663, -4.02024, 2.81297)
ob_auto_camera.rotation_euler = (1.09748, -7.21219e-08, 0.694738)
scene.camera = ob_auto_camera
light_auto_sun = bpy.data.lights.new('AutoSun', 'SUN')
light_auto_sun.energy = 3.0
light_auto_sun.angle = 0.0523599
ob_auto_sun = bpy.data.objects.new('AutoSun', light_auto_sun)
scene.collection.objects.link(ob_auto_sun)
ob_auto_sun.rotation_euler = (0.872665, 0.174533, 0.523599)
bpy.context.view_layer.update()
